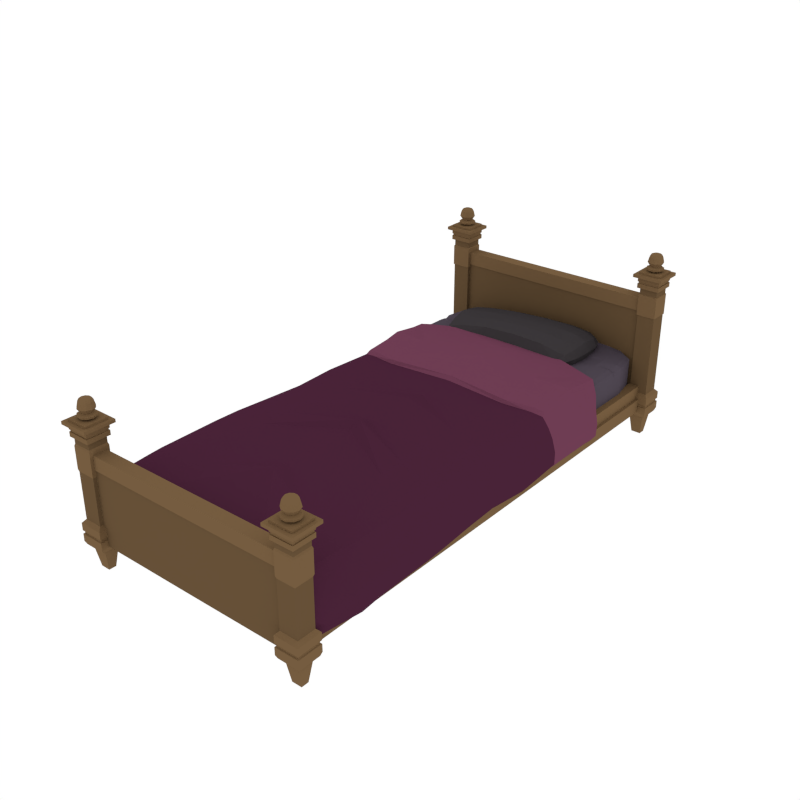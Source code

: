 # Source: BedTwin.blend  (saved by Blender 2.79.0; exported with 4.5.12 LTS)
import bpy
from mathutils import Matrix  # noqa: F401  (used for matrix-valued properties, if any)

bpy.ops.wm.read_factory_settings(use_empty=True)
scene = bpy.context.scene
scene.name = 'Scene'

# ---- collections
col_collection_1 = bpy.data.collections.new('Collection 1'); scene.collection.children.link(col_collection_1)

# ---- materials (node trees are filled in below, after node groups)
mat_pillowcover = bpy.data.materials.new('PillowCover')
mat_pillowcover.alpha_threshold = 0.0
mat_pillowcover.diffuse_color = (0.04445, 0.03891, 0.04227, 1.0)
mat_pillowcover.roughness = 0.5
mat_comforter = bpy.data.materials.new('Comforter')
mat_comforter.alpha_threshold = 0.0
mat_comforter.diffuse_color = (0.0668, 0.01679, 0.03901, 1.0)
mat_comforter.roughness = 0.5
mat_comforterlight = bpy.data.materials.new('ComforterLight')
mat_comforterlight.alpha_threshold = 0.0
mat_comforterlight.diffuse_color = (0.1574, 0.04679, 0.08641, 1.0)
mat_comforterlight.roughness = 0.5
mat_mattress = bpy.data.materials.new('Mattress')
mat_mattress.alpha_threshold = 0.0
mat_mattress.diffuse_color = (0.07942, 0.0635, 0.08353, 1.0)
mat_mattress.roughness = 0.5
mat_wood = bpy.data.materials.new('Wood')
mat_wood.alpha_threshold = 0.0
mat_wood.diffuse_color = (0.1789, 0.1076, 0.05113, 1.0)
mat_wood.roughness = 0.5
mat_darkwood = bpy.data.materials.new('DarkWood')
mat_darkwood.alpha_threshold = 0.0
mat_darkwood.diffuse_color = (0.1329, 0.08063, 0.03897, 1.0)
mat_darkwood.roughness = 0.5
mat_metal = bpy.data.materials.new('Metal')
mat_metal.alpha_threshold = 0.0
mat_metal.diffuse_color = (0.3032, 0.2371, 0.08119, 1.0)
mat_metal.roughness = 0.5

# ---- material node trees

# ---- world
world_world = bpy.data.worlds.new('World'); scene.world = world_world
world_world.color = (1.0, 1.0, 1.0)
world_world.use_sun_shadow = False
world_world.sun_shadow_jitter_overblur = 0.0
world_world.cycles.sampling_method = 'NONE'
world_world.cycles.sample_map_resolution = 256

# ---- meshes
me_cube_008 = bpy.data.meshes.new('Cube.008')
me_cube_008.from_pydata([(0.4575, 0.3205, -0.001175), (0.5889, -0.1213, 0.009729), (-0.419, -0.2893, 0.004435), (-0.6075, 0.1075, 0.0573), (-0.4216, -0.1594, -0.1045), (-0.4369, 0.1398, 0.09235), (0.04289, 0.1681, 0.1282), (0.05988, -0.1328, -0.1177), (0.05969, -0.2695, 0.01931), (-0.4298, 0.2777, -0.01269), (0.4769, -0.2795, 0.01248), (0.4863, -0.132, -0.08811), (0.4665, 0.184, 0.1124), (0.04308, 0.3047, -0.01212), (0.4762, -0.116, 0.1192), (0.4765, 0.168, -0.09493), (0.05157, 0.1542, -0.1335), (0.0512, -0.119, 0.1439), (-0.4315, -0.1437, 0.1009), (-0.4271, 0.1241, -0.113), (-0.5976, 0.09185, -0.07483), (0.5884, 0.178, 0.01041), (-0.553, -0.1481, -0.06437), (-0.5631, 0.07861, -0.06439), (-0.5958, -0.1526, 0.05732), (-0.5763, -0.2834, -0.006119), (-0.5996, 0.2368, -0.006157), (-0.586, -0.1682, -0.07481), (-0.5336, 0.08707, -0.004479), (-0.5234, -0.1396, -0.004463), (-0.5649, 0.2049, -0.004536), (-0.5616, -0.1344, 0.05078), (-0.5717, 0.09227, 0.05077), (-0.5446, -0.2484, -0.004503), (-0.4264, 0.2349, -0.07385), (-0.5576, 0.2638, -0.007434), (0.457, 0.2908, 0.06345), (0.5463, 0.2829, 0.003288), (0.5633, 0.171, -0.05416), (0.5579, -0.1154, 0.07533), (0.5519, -0.2412, 0.005849), (0.482, -0.247, -0.04891), (-0.4248, -0.2486, 0.06464), (-0.5359, -0.3015, -0.003123), (-0.5445, -0.1753, -0.08628), (-0.5658, 0.124, 0.07049), (0.04771, 0.2631, -0.1021), (-0.4343, 0.2476, 0.04965), (-0.4169, -0.2612, -0.05887), (0.05506, -0.2279, 0.1101), (-0.2285, -0.1248, 0.129), (-0.2218, 0.1403, -0.1332), (-0.2217, -0.2707, 0.01308), (-0.2262, 0.2882, -0.01617), (0.04053, 0.2745, 0.08259), (0.06224, -0.2393, -0.07458), (0.465, 0.2779, -0.06086), (0.474, -0.2342, 0.07539), (0.3257, -0.2757, 0.02012), (0.3115, 0.1641, -0.119), (0.3165, -0.1186, 0.1418), (0.2978, 0.3184, -0.005477), (0.5661, -0.1285, -0.05297), (0.555, 0.184, 0.07413), (-0.5553, 0.1073, -0.08843), (-0.5549, -0.1586, 0.07265), (-0.2308, 0.1546, 0.1144), (-0.2195, -0.1391, -0.1185), (0.3255, -0.133, -0.1062), (0.3025, 0.1784, 0.129), (0.4762, 0.03632, 0.1346), (0.4857, 0.02119, -0.1039), (0.05539, 0.01124, -0.1306), (0.04738, 0.02398, 0.1426), (-0.4364, -0.004364, 0.1109), (-0.4271, -0.01927, -0.125), (-0.5963, -0.04146, -0.09806), (0.5978, 0.03384, 0.01447), (-0.5905, 0.2121, -0.006106), (-0.5695, -0.2579, -0.006072), (-0.5782, -0.1539, -0.06814), (-0.5976, 0.09527, 0.05123), (-0.5887, 0.08111, -0.06816), (-0.5871, -0.1398, 0.05125), (-0.562, -0.03757, -0.08463), (-0.5965, 0.1964, -0.03443), (-0.6042, 0.2087, 0.02081), (-0.6058, -0.02633, 0.07793), (-0.5839, -0.2465, 0.02084), (-0.5761, -0.2588, -0.03439), (-0.5401, 0.1763, -0.003357), (-0.5224, -0.2204, -0.003328), (-0.5287, -0.1451, -0.04823), (-0.5452, 0.09179, 0.03812), (-0.5388, 0.08154, -0.04824), (-0.5351, -0.1349, 0.03814), (-0.5323, -0.02935, -0.005612), (-0.5622, 0.1697, -0.02917), (-0.5444, -0.227, -0.02914), (-0.5689, 0.1804, 0.01896), (-0.5703, -0.02439, 0.06875), (-0.5511, -0.2162, 0.01899), (-0.5542, 0.2202, -0.04574), (-0.5625, 0.2333, 0.03011), (0.5307, 0.2512, -0.04014), (0.5246, 0.2609, 0.0491), (-0.5352, -0.2745, -0.04197), (-0.5435, -0.2613, 0.03388), (0.5386, -0.2149, -0.03536), (0.5325, -0.2051, 0.05388), (-0.2225, 0.2471, -0.09916), (-0.2299, 0.2589, 0.07022), (-0.2186, -0.2419, -0.07358), (-0.2259, -0.2301, 0.09581), (0.2964, 0.2875, 0.08194), (0.3282, -0.2441, -0.06524), (0.3038, 0.2757, -0.08765), (0.3208, -0.2324, 0.1043), (0.5725, 0.0263, -0.06604), (0.5647, 0.03884, 0.09542), (-0.5542, -0.03704, -0.1103), (-0.5643, -0.021, 0.09193), (-0.2299, 0.01386, 0.1296), (-0.2216, 0.0005802, -0.1343), (0.3193, 0.01676, -0.1188), (0.311, 0.03009, 0.1457), (-0.5877, 0.1756, -0.03165), (-0.5947, 0.1867, 0.01826), (-0.5762, -0.2246, 0.01829), (-0.5693, -0.2357, -0.03162), (-0.5875, -0.03935, -0.08915), (-0.5961, -0.02569, 0.06988), (-0.5447, 0.1488, -0.02774), (-0.5497, 0.1566, 0.01924), (-0.5339, -0.196, 0.01927), (-0.529, -0.2038, -0.02772), (-0.5376, -0.0347, -0.06371), (-0.5439, -0.02481, 0.05132)], [], [(0, 56, 116, 61), (0, 61, 114, 36), (0, 36, 105, 37), (0, 37, 104, 56), (1, 62, 118, 77), (1, 77, 119, 39), (1, 39, 109, 40), (1, 40, 108, 62), (2, 48, 112, 52), (2, 52, 113, 42), (2, 42, 107, 43), (2, 43, 106, 48), (3, 87, 121, 45), (3, 45, 103, 86), (3, 86, 127, 81), (3, 81, 131, 87), (4, 75, 123, 67), (4, 67, 112, 48), (4, 48, 106, 44), (4, 44, 120, 75), (5, 74, 122, 66), (5, 66, 111, 47), (5, 47, 103, 45), (5, 45, 121, 74), (6, 73, 125, 69), (6, 69, 114, 54), (6, 54, 111, 66), (6, 66, 122, 73), (7, 72, 124, 68), (7, 68, 115, 55), (7, 55, 112, 67), (7, 67, 123, 72), (8, 55, 115, 58), (8, 58, 117, 49), (8, 49, 113, 52), (8, 52, 112, 55), (9, 34, 102, 35), (9, 35, 103, 47), (9, 47, 111, 53), (9, 53, 110, 34), (10, 41, 108, 40), (10, 40, 109, 57), (10, 57, 117, 58), (10, 58, 115, 41), (11, 71, 118, 62), (11, 62, 108, 41), (11, 41, 115, 68), (11, 68, 124, 71), (12, 70, 119, 63), (12, 63, 105, 36), (12, 36, 114, 69), (12, 69, 125, 70), (13, 46, 110, 53), (13, 53, 111, 54), (13, 54, 114, 61), (13, 61, 116, 46), (14, 57, 109, 39), (14, 39, 119, 70), (14, 70, 125, 60), (14, 60, 117, 57), (15, 56, 104, 38), (15, 38, 118, 71), (15, 71, 124, 59), (15, 59, 116, 56), (16, 46, 116, 59), (16, 59, 124, 72), (16, 72, 123, 51), (16, 51, 110, 46), (17, 49, 117, 60), (17, 60, 125, 73), (17, 73, 122, 50), (17, 50, 113, 49), (18, 42, 113, 50), (18, 50, 122, 74), (18, 74, 121, 65), (18, 65, 107, 42), (19, 34, 110, 51), (19, 51, 123, 75), (19, 75, 120, 64), (19, 64, 102, 34), (20, 85, 102, 64), (20, 64, 120, 76), (20, 76, 130, 82), (20, 82, 126, 85), (21, 38, 104, 37), (21, 37, 105, 63), (21, 63, 119, 77), (21, 77, 118, 38), (22, 84, 130, 80), (22, 80, 129, 98), (22, 98, 135, 92), (22, 92, 136, 84), (23, 97, 126, 82), (23, 82, 130, 84), (23, 84, 136, 94), (23, 94, 132, 97), (24, 88, 107, 65), (24, 65, 121, 87), (24, 87, 131, 83), (24, 83, 128, 88), (25, 89, 106, 43), (25, 43, 107, 88), (25, 88, 128, 79), (25, 79, 129, 89), (26, 86, 103, 35), (26, 35, 102, 85), (26, 85, 126, 78), (26, 78, 127, 86), (27, 76, 120, 44), (27, 44, 106, 89), (27, 89, 129, 80), (27, 80, 130, 76), (28, 94, 136, 96), (28, 96, 137, 93), (28, 93, 133, 90), (28, 90, 132, 94), (29, 92, 135, 91), (29, 91, 134, 95), (29, 95, 137, 96), (29, 96, 136, 92), (30, 99, 127, 78), (30, 78, 126, 97), (30, 97, 132, 90), (30, 90, 133, 99), (31, 101, 128, 83), (31, 83, 131, 100), (31, 100, 137, 95), (31, 95, 134, 101), (32, 100, 131, 81), (32, 81, 127, 99), (32, 99, 133, 93), (32, 93, 137, 100), (33, 98, 129, 79), (33, 79, 128, 101), (33, 101, 134, 91), (33, 91, 135, 98)])
me_cube_008.materials.append(mat_pillowcover)
me_cube_008.use_remesh_preserve_volume = False
me_cube_008.use_remesh_preserve_attributes = False
me_cube_008.use_mirror_vertex_groups = False
me_cube_008.update()
me_cube_005 = bpy.data.meshes.new('Cube.005')
me_cube_005.from_pydata([(-0.8905, 1.302, 0.04594), (-0.8387, 1.308, 0.1579), (-0.5253, 1.264, 0.1784), (-0.5277, 0.5102, 0.1131), (-0.8817, 0.5274, 0.0813), (-0.9208, 0.5513, -0.002541), (-0.5429, 0.8785, 0.1465), (-0.8442, 0.9684, 0.1078), (-0.8937, 0.999, 0.009094), (-0.8922, 1.618, 0.005267), (-0.8434, 1.635, 0.1207), (-0.9485, 1.294, -0.1977), (-0.9485, 1.026, -0.1977), (-0.9507, 1.571, -0.208), (-0.9752, 0.579, -0.1873), (-0.5154, 1.698, 0.1626), (-0.9848, -0.6126, -0.1618), (-0.9266, -0.639, 0.02487), (-0.9019, -0.6497, 0.1008), (-0.5534, -0.5169, 0.1468), (-0.9622, -0.1175, -0.1641), (-0.9078, -0.1462, 0.01842), (-0.8789, -0.1643, 0.09445), (-0.5341, -0.07636, 0.1419), (-0.5416, -1.198, 0.1273), (-0.8751, -1.269, 0.1068), (-0.9133, -1.268, 0.03015), (-0.995, -1.255, -0.1627), (-0.8056, 1.15, -0.05598), (-0.7628, 1.153, 0.05054), (-0.4823, 1.172, 0.08222), (-0.4717, 0.4936, 0.008559), (-0.7849, 0.4636, -0.02269), (-0.8265, 0.49, -0.08965), (-0.4867, 0.8743, 0.04339), (-0.7641, 0.8634, 0.01171), (-0.8062, 0.8893, -0.07539), (-0.795, 1.421, -0.07882), (-0.7436, 1.456, 0.02277), (-0.853, 1.144, -0.2569), (-0.853, 0.9117, -0.2569), (-0.8549, 1.386, -0.2659), (-0.8814, 0.5197, -0.2448), (-0.4671, 1.491, 0.0616), (-0.8868, -0.5207, -0.2194), (-0.8361, -0.5437, -0.0564), (-0.8145, -0.5531, 0.009917), (-0.5119, -0.4378, 0.04082), (-0.8671, -0.08838, -0.2214), (-0.8196, -0.1134, -0.06203), (-0.7944, -0.1292, 0.004357), (-0.4933, -0.05242, 0.03988), (-0.5016, -1.145, 0.02965), (-0.7911, -1.208, 0.0151), (-0.8244, -1.208, -0.05179), (-0.8958, -1.197, -0.2202), (-0.9088, 1.508, -0.2369), (-0.8603, -1.708, -0.007454), (-0.9822, -0.5519, -0.3089), (-0.9209, 1.215, -0.3432), (-1.001, -1.217, -0.3149), (-0.9308, -1.714, -0.1956), (-0.8161, -1.7, 0.06471), (-0.9577, 0.5529, -0.3251), (-0.9209, 0.9648, -0.3432), (-0.9536, -0.09309, -0.307), (-0.9269, 1.479, -0.3432), (-0.8502, 1.559, -0.04163), (-0.8006, 1.581, 0.062), (-0.5136, -1.695, 0.08046), (-0.4969, 1.645, 0.1024), (-0.5308, -1.572, 0.1157), (-0.8955, -1.598, 0.02255), (-0.8513, -1.592, 0.09826), (-0.7479, 1.277, 0.1774), (-0.921, 1.287, -0.08054), (-0.861, 1.317, 0.1245), (-0.888, 1.516, 0.01246), (-0.8377, 1.516, 0.1299), (-0.5149, 1.562, 0.1717), (-0.7931, 0.5231, 0.09703), (-0.9459, 0.5702, -0.08288), (-0.8996, 0.5334, 0.05257), (-0.54, 0.8621, 0.1194), (-0.8499, 0.9306, 0.08359), (-0.8925, 0.9564, -0.007736), (-0.7609, 0.9459, 0.1253), (-0.924, 1.021, -0.08419), (-0.8646, 0.9761, 0.07535), (-0.5376, 1.027, 0.1732), (-0.8379, 1.172, 0.1327), (-0.8958, 1.207, 0.02271), (-0.8852, 1.624, -0.009047), (-0.8365, 1.649, 0.1008), (-0.5138, 1.711, 0.1423), (-0.7534, 1.643, 0.1389), (-0.9232, 1.583, -0.09796), (-0.8636, 1.623, 0.08403), (-0.9523, 1.272, -0.2959), (-0.9866, 0.5743, -0.28), (-0.9523, 1.008, -0.2959), (-0.9576, 1.548, -0.2985), (-0.9506, 1.152, -0.1926), (-0.9469, 1.486, -0.2054), (-0.9451, 0.9821, -0.2003), (-0.9434, 1.571, -0.2152), (-0.9667, -1.6, -0.1739), (-0.8067, -0.6165, 0.1201), (-0.9455, -0.6271, -0.05199), (-0.9161, -0.647, 0.07405), (-1.009, -0.5896, -0.2617), (-0.9775, -0.3942, -0.1622), (-0.9241, -0.4211, 0.02241), (-0.9005, -0.4346, 0.09827), (-0.5507, -0.316, 0.1556), (-0.7847, -0.1423, 0.1141), (-0.9277, -0.13, -0.05744), (-0.8942, -0.1598, 0.06766), (-0.9808, -0.1062, -0.2608), (-0.9478, 0.2095, -0.1712), (-0.8915, 0.1799, 0.0108), (-0.8559, 0.1576, 0.08893), (-0.5207, 0.3047, 0.1223), (-0.7837, -1.249, 0.1197), (-0.9447, -1.263, -0.04859), (-0.8927, -1.27, 0.07983), (-1.026, -1.241, -0.2667), (-0.5483, -1.026, 0.132), (-0.8909, -1.146, 0.1033), (-0.9212, -1.139, 0.02704), (-0.989, -1.116, -0.1622), (-0.5004, -1.556, 0.04418), (-0.8294, -1.583, -0.03914), (-0.7894, -1.577, 0.02927), (-0.6857, 1.158, 0.06525), (-0.8318, 1.147, -0.1527), (-0.7805, 1.152, 0.01712), (-0.7946, 1.335, -0.07084), (-0.7451, 1.357, 0.03424), (-0.4683, 1.388, 0.07128), (-0.7075, 0.4711, -0.008087), (-0.854, 0.5106, -0.1551), (-0.8023, 0.4702, -0.04622), (-0.475, 0.8447, 0.009484), (-0.7491, 0.8259, -0.02567), (-0.7953, 0.8551, -0.09782), (-0.6878, 0.8661, 0.02642), (-0.8319, 0.9079, -0.1575), (-0.7817, 0.8699, -0.01685), (-0.4937, 1.01, 0.07829), (-0.7761, 1.001, 0.0502), (-0.8141, 1.016, -0.05167), (-0.8119, 1.474, -0.07178), (-0.7612, 1.518, 0.02805), (-0.4772, 1.553, 0.06727), (-0.6675, 1.465, 0.03927), (-0.8287, 1.395, -0.1696), (-0.7635, 1.447, -0.009421), (-0.8793, 1.16, -0.3325), (-0.9142, 0.5296, -0.3157), (-0.8793, 0.9232, -0.3325), (-0.8841, 1.409, -0.3347), (-0.8549, 1.026, -0.2524), (-0.8516, 1.312, -0.2636), (-0.8503, 0.8843, -0.2583), (-0.8712, 1.43, -0.2586), (-0.8918, -1.586, -0.2169), (-0.7318, -0.5242, 0.02443), (-0.8525, -0.5333, -0.1235), (-0.8269, -0.5507, -0.01345), (-0.9323, -0.5216, -0.2969), (-0.8805, -0.33, -0.2198), (-0.8338, -0.3534, -0.05855), (-0.8132, -0.3653, 0.007695), (-0.5082, -0.2619, 0.04799), (-0.7121, -0.11, 0.02003), (-0.837, -0.09924, -0.1283), (-0.8077, -0.1253, -0.01903), (-0.9069, -0.08495, -0.2961), (-0.8543, 0.1972, -0.2284), (-0.8032, 0.1699, -0.07101), (-0.7703, 0.149, -0.004353), (-0.4776, 0.1972, 0.02417), (-0.7117, -1.19, 0.02553), (-0.8518, -1.204, -0.1205), (-0.8064, -1.21, -0.00841), (-0.9482, -1.198, -0.3015), (-0.5084, -0.9424, 0.03062), (-0.8049, -1.047, 0.01205), (-0.8313, -1.041, -0.05451), (-0.8905, -1.021, -0.2197), (-0.9254, 1.501, -0.3166), (-0.8821, 1.521, -0.135), (-0.8347, -1.706, 0.03938), (-0.8978, -1.708, -0.0824), (-0.99, -1.054, -0.3114), (-0.972, -0.3496, -0.3075), (-0.9209, 1.083, -0.3432), (-0.9224, 1.398, -0.3432), (-0.9744, -1.591, -0.2898), (-0.7329, -1.695, 0.07593), (-0.9355, 0.2102, -0.3116), (-0.9222, 0.9331, -0.3387), (-0.8206, 1.569, 0.02881), (-0.7172, 1.59, 0.07938), (-0.7632, -1.584, 0.1103), (-0.9327, -1.596, -0.05588), (-0.8702, -1.597, 0.07168), (-0.749, 1.52, 0.1481), (-0.9198, 1.494, -0.09296), (-0.8583, 1.509, 0.09278), (-0.7644, 0.9135, 0.1003), (-0.9189, 0.9757, -0.09375), (-0.8686, 0.937, 0.05298), (-0.7548, 1.085, 0.1506), (-0.9265, 1.15, -0.0734), (-0.8654, 1.212, 0.1024), (-0.7479, 1.657, 0.1188), (-0.9162, 1.584, -0.1079), (-0.8566, 1.635, 0.06569), (-0.989, -1.506, -0.2506), (-0.9531, 1.464, -0.2979), (-0.9524, 0.9698, -0.2932), (-0.9529, 1.132, -0.2947), (-0.9466, 1.547, -0.2815), (-0.805, -0.405, 0.1204), (-0.9412, -0.4076, -0.0539), (-0.9144, -0.4313, 0.07153), (-0.9991, -0.3764, -0.2607), (-0.7641, 0.1681, 0.105), (-0.9153, 0.1984, -0.06598), (-0.8729, 0.1631, 0.06162), (-0.9631, 0.2133, -0.266), (-0.7972, -1.116, 0.1182), (-0.9452, -1.129, -0.0506), (-0.9065, -1.145, 0.07642), (-1.016, -1.093, -0.2638), (-0.71, -1.568, 0.03991), (-0.8065, -1.582, 0.005251), (-0.8631, -1.582, -0.11), (-0.6985, 1.003, 0.06402), (-0.6689, 1.364, 0.05029), (-0.8362, 1.027, -0.146), (-0.8265, 1.318, -0.1648), (-0.7926, 1.004, 0.01794), (-0.7645, 1.351, 0.001174), (-0.6901, 0.1611, 0.009569), (-0.6735, 0.8306, -0.01009), (-0.8255, 0.1871, -0.1369), (-0.8251, 0.877, -0.1672), (-0.7856, 0.1543, -0.02781), (-0.7677, 0.8332, -0.0505), (-0.781, 1.507, -0.003822), (-0.8449, 1.441, -0.1615), (-0.683, 1.527, 0.04477), (-0.8798, 1.038, -0.3314), (-0.8801, 1.333, -0.3341), (-0.8907, 0.2036, -0.3013), (-0.8797, 0.8965, -0.3294), (-0.8925, 1.443, -0.3104), (-0.9319, -1.487, -0.2788), (-0.7237, -1.02, 0.02348), (-0.7299, -0.3394, 0.02456), (-0.8522, -1.032, -0.1223), (-0.8488, -0.3417, -0.1252), (-0.8185, -1.046, -0.01138), (-0.8254, -0.3623, -0.01566), (-0.9388, -1.022, -0.2988), (-0.9234, -0.329, -0.296), (0.8905, 1.302, 0.04594), (0.8387, 1.308, 0.1579), (0.5253, 1.264, 0.1784), (0.5277, 0.5102, 0.1131), (0.8817, 0.5274, 0.0813), (0.9208, 0.5513, -0.002541), (0.5429, 0.8785, 0.1465), (0.8442, 0.9684, 0.1078), (0.8937, 0.999, 0.009094), (0.8922, 1.618, 0.005267), (0.8434, 1.635, 0.1207), (0.9485, 1.294, -0.1977), (0.9485, 1.026, -0.1977), (0.9507, 1.571, -0.208), (0.9752, 0.579, -0.1873), (0.5154, 1.698, 0.1626), (0.9848, -0.6126, -0.1618), (0.9266, -0.639, 0.02487), (0.9019, -0.6497, 0.1008), (0.5534, -0.5169, 0.1468), (0.9622, -0.1175, -0.1641), (0.9078, -0.1462, 0.01842), (0.8789, -0.1643, 0.09445), (0.5341, -0.07636, 0.1419), (0.5416, -1.198, 0.1273), (0.8751, -1.269, 0.1068), (0.9133, -1.268, 0.03015), (0.995, -1.255, -0.1627), (0.8056, 1.15, -0.05598), (0.7628, 1.153, 0.05054), (0.4823, 1.172, 0.08222), (0.4717, 0.4936, 0.008559), (0.7849, 0.4636, -0.02269), (0.8265, 0.49, -0.08965), (0.4867, 0.8743, 0.04339), (0.7641, 0.8634, 0.01171), (0.8062, 0.8893, -0.07539), (0.795, 1.421, -0.07882), (0.7436, 1.456, 0.02277), (0.853, 1.144, -0.2569), (0.853, 0.9117, -0.2569), (0.8549, 1.386, -0.2659), (0.8814, 0.5197, -0.2448), (0.4671, 1.491, 0.0616), (0.8868, -0.5207, -0.2194), (0.8361, -0.5437, -0.0564), (0.8145, -0.5531, 0.009917), (0.5119, -0.4378, 0.04082), (0.8671, -0.08838, -0.2214), (0.8196, -0.1134, -0.06203), (0.7944, -0.1292, 0.004357), (0.4933, -0.05242, 0.03988), (0.5016, -1.145, 0.02965), (0.7911, -1.208, 0.0151), (0.8244, -1.208, -0.05179), (0.8958, -1.197, -0.2202), (0.9088, 1.508, -0.2369), (0.8603, -1.708, -0.007454), (0.9822, -0.5519, -0.3089), (0.9209, 1.215, -0.3432), (1.001, -1.217, -0.3149), (0.9308, -1.714, -0.1956), (0.8161, -1.7, 0.06471), (0.9577, 0.5529, -0.3251), (0.9209, 0.9648, -0.3432), (0.9536, -0.09309, -0.307), (0.9269, 1.479, -0.3432), (0.8502, 1.559, -0.04163), (0.8006, 1.581, 0.062), (0.5136, -1.695, 0.08046), (0.4969, 1.645, 0.1024), (0.5308, -1.572, 0.1157), (0.8955, -1.598, 0.02255), (0.8513, -1.592, 0.09826), (0.7479, 1.277, 0.1774), (0.921, 1.287, -0.08054), (0.861, 1.317, 0.1245), (0.888, 1.516, 0.01246), (0.8377, 1.516, 0.1299), (0.5149, 1.562, 0.1717), (0.7931, 0.5231, 0.09703), (0.9459, 0.5702, -0.08288), (0.8996, 0.5334, 0.05257), (0.54, 0.8621, 0.1194), (0.8499, 0.9306, 0.08359), (0.8925, 0.9564, -0.007736), (0.7609, 0.9459, 0.1253), (0.924, 1.021, -0.08419), (0.8646, 0.9761, 0.07535), (0.5376, 1.027, 0.1732), (0.8379, 1.172, 0.1327), (0.8958, 1.207, 0.02271), (0.8852, 1.624, -0.009047), (0.8365, 1.649, 0.1008), (0.5138, 1.711, 0.1423), (0.7534, 1.643, 0.1389), (0.9232, 1.583, -0.09796), (0.8636, 1.623, 0.08403), (0.9523, 1.272, -0.2959), (0.9866, 0.5743, -0.28), (0.9523, 1.008, -0.2959), (0.9576, 1.548, -0.2985), (0.9506, 1.152, -0.1926), (0.9469, 1.486, -0.2054), (0.9451, 0.9821, -0.2003), (0.9434, 1.571, -0.2152), (0.9667, -1.6, -0.1739), (0.8067, -0.6165, 0.1201), (0.9455, -0.6271, -0.05199), (0.9161, -0.647, 0.07405), (1.009, -0.5896, -0.2617), (0.9775, -0.3942, -0.1622), (0.9241, -0.4211, 0.02241), (0.9005, -0.4346, 0.09827), (0.5507, -0.316, 0.1556), (0.7847, -0.1423, 0.1141), (0.9277, -0.13, -0.05744), (0.8942, -0.1598, 0.06766), (0.9808, -0.1062, -0.2608), (0.9478, 0.2095, -0.1712), (0.8915, 0.1799, 0.0108), (0.8559, 0.1576, 0.08893), (0.5207, 0.3047, 0.1223), (0.7837, -1.249, 0.1197), (0.9447, -1.263, -0.04859), (0.8927, -1.27, 0.07983), (1.026, -1.241, -0.2667), (0.5483, -1.026, 0.132), (0.8909, -1.146, 0.1033), (0.9212, -1.139, 0.02704), (0.989, -1.116, -0.1622), (0.5004, -1.556, 0.04418), (0.8294, -1.583, -0.03914), (0.7894, -1.577, 0.02927), (0.6857, 1.158, 0.06525), (0.8318, 1.147, -0.1527), (0.7805, 1.152, 0.01712), (0.7946, 1.335, -0.07084), (0.7451, 1.357, 0.03424), (0.4683, 1.388, 0.07128), (0.7075, 0.4711, -0.008087), (0.854, 0.5106, -0.1551), (0.8023, 0.4702, -0.04622), (0.475, 0.8447, 0.009484), (0.7491, 0.8259, -0.02567), (0.7953, 0.8551, -0.09782), (0.6878, 0.8661, 0.02642), (0.8319, 0.9079, -0.1575), (0.7817, 0.8699, -0.01685), (0.4937, 1.01, 0.07829), (0.7761, 1.001, 0.0502), (0.8141, 1.016, -0.05167), (0.8119, 1.474, -0.07178), (0.7612, 1.518, 0.02805), (0.4772, 1.553, 0.06727), (0.6675, 1.465, 0.03927), (0.8287, 1.395, -0.1696), (0.7635, 1.447, -0.009421), (0.8793, 1.16, -0.3325), (0.9142, 0.5296, -0.3157), (0.8793, 0.9232, -0.3325), (0.8841, 1.409, -0.3347), (0.8549, 1.026, -0.2524), (0.8516, 1.312, -0.2636), (0.8503, 0.8843, -0.2583), (0.8712, 1.43, -0.2586), (0.8918, -1.586, -0.2169), (0.7318, -0.5242, 0.02443), (0.8525, -0.5333, -0.1235), (0.8269, -0.5507, -0.01345), (0.9323, -0.5216, -0.2969), (0.8805, -0.33, -0.2198), (0.8338, -0.3534, -0.05855), (0.8132, -0.3653, 0.007695), (0.5082, -0.2619, 0.04799), (0.7121, -0.11, 0.02003), (0.837, -0.09924, -0.1283), (0.8077, -0.1253, -0.01903), (0.9069, -0.08495, -0.2961), (0.8543, 0.1972, -0.2284), (0.8032, 0.1699, -0.07101), (0.7703, 0.149, -0.004353), (0.4776, 0.1972, 0.02417), (0.7117, -1.19, 0.02553), (0.8518, -1.204, -0.1205), (0.8064, -1.21, -0.00841), (0.9482, -1.198, -0.3015), (0.5084, -0.9424, 0.03062), (0.8049, -1.047, 0.01205), (0.8313, -1.041, -0.05451), (0.8905, -1.021, -0.2197), (0.9254, 1.501, -0.3166), (0.8821, 1.521, -0.135), (0.8347, -1.706, 0.03938), (0.8978, -1.708, -0.0824), (0.99, -1.054, -0.3114), (0.972, -0.3496, -0.3075), (0.9209, 1.083, -0.3432), (0.9224, 1.398, -0.3432), (0.9744, -1.591, -0.2898), (0.7329, -1.695, 0.07593), (0.9355, 0.2102, -0.3116), (0.9222, 0.9331, -0.3387), (0.8206, 1.569, 0.02881), (0.7172, 1.59, 0.07938), (0.7632, -1.584, 0.1103), (0.9327, -1.596, -0.05588), (0.8702, -1.597, 0.07168), (0.749, 1.52, 0.1481), (0.9198, 1.494, -0.09296), (0.8583, 1.509, 0.09278), (0.7644, 0.9135, 0.1003), (0.9189, 0.9757, -0.09375), (0.8686, 0.937, 0.05298), (0.7548, 1.085, 0.1506), (0.9265, 1.15, -0.0734), (0.8654, 1.212, 0.1024), (0.7479, 1.657, 0.1188), (0.9162, 1.584, -0.1079), (0.8566, 1.635, 0.06569), (0.989, -1.506, -0.2506), (0.9531, 1.464, -0.2979), (0.9524, 0.9698, -0.2932), (0.9529, 1.132, -0.2947), (0.9466, 1.547, -0.2815), (0.805, -0.405, 0.1204), (0.9412, -0.4076, -0.0539), (0.9144, -0.4313, 0.07153), (0.9991, -0.3764, -0.2607), (0.7641, 0.1681, 0.105), (0.9153, 0.1984, -0.06598), (0.8729, 0.1631, 0.06162), (0.9631, 0.2133, -0.266), (0.7972, -1.116, 0.1182), (0.9452, -1.129, -0.0506), (0.9065, -1.145, 0.07642), (1.016, -1.093, -0.2638), (0.71, -1.568, 0.03991), (0.8065, -1.582, 0.005251), (0.8631, -1.582, -0.11), (0.6985, 1.003, 0.06402), (0.6689, 1.364, 0.05029), (0.8362, 1.027, -0.146), (0.8265, 1.318, -0.1648), (0.7926, 1.004, 0.01794), (0.7645, 1.351, 0.001174), (0.6901, 0.1611, 0.009569), (0.6735, 0.8306, -0.01009), (0.8255, 0.1871, -0.1369), (0.8251, 0.877, -0.1672), (0.7856, 0.1543, -0.02781), (0.7677, 0.8332, -0.0505), (0.781, 1.507, -0.003822), (0.8449, 1.441, -0.1615), (0.683, 1.527, 0.04477), (0.8798, 1.038, -0.3314), (0.8801, 1.333, -0.3341), (0.8907, 0.2036, -0.3013), (0.8797, 0.8965, -0.3294), (0.8925, 1.443, -0.3104), (0.9319, -1.487, -0.2788), (0.7237, -1.02, 0.02348), (0.7299, -0.3394, 0.02456), (0.8522, -1.032, -0.1223), (0.8488, -0.3417, -0.1252), (0.8185, -1.046, -0.01138), (0.8254, -0.3623, -0.01566), (0.9388, -1.022, -0.2988), (0.9234, -0.329, -0.296), (7.344e-08, 1.68, 0.17), (4.132e-08, 0.9453, 0.1473), (-4.106e-08, -0.9393, 0.1975), (5.753e-08, 1.316, 0.1864), (-2.935e-10, -0.006714, 0.1513), (2.652e-08, 0.6067, 0.1117), (-9.177e-09, -0.21, 0.1599), (6.254e-08, 1.431, 0.07031), (3.979e-08, 0.9103, 0.04578), (-4.436e-08, -1.015, 0.03924), (5.086e-08, 1.164, 0.08461), (3.08e-09, 0.07047, 0.05501), (2.378e-08, 0.5441, 0.01943), (-9.005e-09, -0.206, 0.06674), (-7.44e-08, -1.702, 0.084), (7.053e-08, 1.614, 0.09032), (-6.729e-08, -1.539, 0.1218), (6.769e-08, 1.548, 0.19), (3.981e-08, 0.9108, 0.1198), (5.044e-08, 1.154, 0.1675), (7.339e-08, 1.679, 0.1341), (-4.573e-09, -0.1046, 0.1987), (1.908e-08, 0.4365, 0.1556), (-3.566e-08, -0.8159, 0.1565), (5.903e-08, 1.35, 0.08779), (6.45e-08, 1.476, 0.06141), (4.496e-08, 1.028, 0.06816), (3.895e-08, 0.8911, 0.02653), (-3.135e-08, -0.7173, 0.04743), (-6.689e-08, -1.53, 0.04912), (1.164e-08, 0.2662, 0.02782), (-3.323e-09, -0.07603, 0.07625)], [], [(0, 75, 215, 91), (0, 91, 216, 76), (0, 76, 210, 77), (0, 77, 209, 75), (1, 76, 216, 90), (1, 90, 214, 74), (1, 74, 208, 78), (1, 78, 210, 76), (560, 122, 23, 542), (541, 2, 89, 557), (2, 79, 208, 74), (2, 74, 214, 89), (559, 114, 19, 544), (543, 3, 122, 560), (3, 83, 211, 80), (3, 80, 229, 122), (4, 82, 231, 121), (4, 121, 229, 80), (4, 80, 211, 84), (4, 84, 213, 82), (5, 81, 230, 120), (5, 120, 231, 82), (5, 82, 213, 85), (5, 85, 212, 81), (561, 127, 24, 540), (539, 6, 83, 556), (6, 89, 214, 86), (6, 86, 211, 83), (7, 88, 213, 84), (7, 84, 211, 86), (7, 86, 214, 90), (7, 90, 216, 88), (8, 87, 212, 85), (8, 85, 213, 88), (8, 88, 216, 91), (8, 91, 215, 87), (9, 96, 209, 77), (9, 77, 210, 97), (9, 97, 219, 92), (9, 92, 218, 96), (10, 97, 210, 78), (10, 78, 208, 95), (10, 95, 217, 93), (10, 93, 219, 97), (11, 102, 215, 75), (11, 75, 209, 103), (11, 103, 221, 98), (11, 98, 223, 102), (12, 104, 212, 87), (12, 87, 215, 102), (12, 102, 223, 100), (12, 100, 222, 104), (13, 103, 209, 96), (13, 96, 218, 105), (13, 105, 224, 101), (13, 101, 221, 103), (14, 119, 230, 81), (14, 81, 212, 104), (14, 104, 222, 99), (14, 99, 232, 119), (15, 95, 208, 79), (558, 94, 15, 538), (557, 89, 6, 539), (15, 94, 217, 95), (16, 130, 234, 108), (16, 108, 226, 111), (16, 111, 228, 110), (16, 110, 236, 130), (17, 108, 234, 129), (17, 129, 235, 109), (17, 109, 227, 112), (17, 112, 226, 108), (18, 109, 235, 128), (18, 128, 233, 107), (18, 107, 225, 113), (18, 113, 227, 109), (43, 545, 562, 139), (544, 19, 127, 561), (19, 114, 225, 107), (19, 107, 233, 127), (20, 111, 226, 116), (20, 116, 230, 119), (20, 119, 232, 118), (20, 118, 228, 111), (21, 116, 226, 112), (21, 112, 227, 117), (21, 117, 231, 120), (21, 120, 230, 116), (22, 117, 227, 113), (22, 113, 225, 115), (22, 115, 229, 121), (22, 121, 231, 117), (556, 83, 3, 543), (542, 23, 114, 559), (23, 122, 229, 115), (23, 115, 225, 114), (555, 79, 2, 541), (540, 24, 71, 554), (24, 127, 233, 123), (24, 123, 205, 71), (25, 125, 207, 73), (25, 73, 205, 123), (25, 123, 233, 128), (25, 128, 235, 125), (26, 124, 206, 72), (26, 72, 207, 125), (26, 125, 235, 129), (26, 129, 234, 124), (27, 106, 206, 124), (27, 124, 234, 130), (27, 130, 236, 126), (27, 126, 220, 106), (28, 151, 242, 135), (28, 135, 243, 137), (28, 137, 245, 136), (28, 136, 244, 151), (29, 150, 244, 136), (29, 136, 245, 138), (29, 138, 241, 134), (29, 134, 240, 150), (568, 549, 51, 182), (30, 149, 240, 134), (30, 134, 241, 139), (564, 149, 30, 548), (569, 551, 47, 174), (31, 182, 246, 140), (31, 140, 247, 143), (568, 182, 31, 550), (32, 181, 250, 142), (32, 142, 251, 144), (32, 144, 247, 140), (32, 140, 246, 181), (33, 180, 248, 141), (33, 141, 249, 145), (33, 145, 251, 142), (33, 142, 250, 180), (566, 547, 52, 187), (34, 143, 247, 146), (34, 146, 240, 149), (565, 143, 34, 546), (35, 144, 251, 148), (35, 148, 244, 150), (35, 150, 240, 146), (35, 146, 247, 144), (36, 145, 249, 147), (36, 147, 242, 151), (36, 151, 244, 148), (36, 148, 251, 145), (37, 137, 243, 156), (37, 156, 253, 152), (37, 152, 252, 157), (37, 157, 245, 137), (38, 138, 245, 157), (38, 157, 252, 153), (38, 153, 254, 155), (38, 155, 241, 138), (39, 135, 242, 162), (39, 162, 255, 158), (39, 158, 256, 163), (39, 163, 243, 135), (40, 147, 249, 164), (40, 164, 258, 160), (40, 160, 255, 162), (40, 162, 242, 147), (41, 156, 243, 163), (41, 163, 256, 161), (41, 161, 259, 165), (41, 165, 253, 156), (42, 141, 248, 179), (42, 179, 257, 159), (42, 159, 258, 164), (42, 164, 249, 141), (43, 139, 241, 155), (43, 155, 254, 154), (564, 546, 34, 149), (563, 545, 43, 154), (44, 168, 263, 190), (44, 190, 267, 170), (44, 170, 268, 171), (44, 171, 264, 168), (45, 189, 263, 168), (45, 168, 264, 172), (45, 172, 266, 169), (45, 169, 265, 189), (46, 188, 265, 169), (46, 169, 266, 173), (46, 173, 262, 167), (46, 167, 261, 188), (567, 552, 69, 131), (47, 187, 261, 167), (47, 167, 262, 174), (566, 187, 47, 551), (48, 176, 264, 171), (48, 171, 268, 178), (48, 178, 257, 179), (48, 179, 248, 176), (49, 172, 264, 176), (49, 176, 248, 180), (49, 180, 250, 177), (49, 177, 266, 172), (50, 173, 266, 177), (50, 177, 250, 181), (50, 181, 246, 175), (50, 175, 262, 173), (565, 550, 31, 143), (51, 174, 262, 175), (51, 175, 246, 182), (569, 174, 51, 549), (562, 548, 30, 139), (52, 131, 237, 183), (52, 183, 261, 187), (567, 131, 52, 547), (53, 133, 238, 185), (53, 185, 265, 188), (53, 188, 261, 183), (53, 183, 237, 133), (54, 132, 239, 184), (54, 184, 263, 189), (54, 189, 265, 185), (54, 185, 238, 132), (55, 184, 239, 166), (55, 166, 260, 186), (55, 186, 267, 190), (55, 190, 263, 184), (56, 105, 218, 192), (56, 192, 253, 165), (56, 165, 259, 191), (56, 191, 224, 105), (57, 72, 206, 194), (57, 194, 239, 132), (57, 132, 238, 193), (57, 193, 207, 72), (58, 110, 228, 196), (58, 196, 268, 170), (58, 170, 267, 195), (58, 195, 236, 110), (59, 98, 221, 198), (59, 198, 256, 158), (59, 158, 255, 197), (59, 197, 223, 98), (60, 126, 236, 195), (60, 195, 267, 186), (60, 186, 260, 199), (60, 199, 220, 126), (61, 106, 220, 199), (61, 199, 260, 166), (61, 166, 239, 194), (61, 194, 206, 106), (62, 73, 207, 193), (62, 193, 238, 133), (62, 133, 237, 200), (62, 200, 205, 73), (63, 99, 222, 202), (63, 202, 258, 159), (63, 159, 257, 201), (63, 201, 232, 99), (64, 100, 223, 197), (64, 197, 255, 160), (64, 160, 258, 202), (64, 202, 222, 100), (65, 118, 232, 201), (65, 201, 257, 178), (65, 178, 268, 196), (65, 196, 228, 118), (66, 101, 224, 191), (66, 191, 259, 161), (66, 161, 256, 198), (66, 198, 221, 101), (67, 92, 219, 203), (67, 203, 252, 152), (67, 152, 253, 192), (67, 192, 218, 92), (555, 538, 15, 79), (68, 93, 217, 204), (68, 204, 254, 153), (68, 153, 252, 203), (68, 203, 219, 93), (69, 71, 205, 200), (69, 200, 237, 131), (69, 552, 554, 71), (553, 70, 94, 558), (563, 154, 70, 553), (70, 154, 254, 204), (70, 204, 217, 94), (269, 360, 484, 344), (269, 345, 485, 360), (269, 346, 479, 345), (269, 344, 478, 346), (270, 359, 485, 345), (270, 343, 483, 359), (270, 347, 477, 343), (270, 345, 479, 347), (560, 542, 292, 391), (541, 557, 358, 271), (271, 343, 477, 348), (271, 358, 483, 343), (559, 544, 288, 383), (543, 560, 391, 272), (272, 349, 480, 352), (272, 391, 498, 349), (273, 390, 500, 351), (273, 349, 498, 390), (273, 353, 480, 349), (273, 351, 482, 353), (274, 389, 499, 350), (274, 351, 500, 389), (274, 354, 482, 351), (274, 350, 481, 354), (561, 540, 293, 396), (539, 556, 352, 275), (275, 355, 483, 358), (275, 352, 480, 355), (276, 353, 482, 357), (276, 355, 480, 353), (276, 359, 483, 355), (276, 357, 485, 359), (277, 354, 481, 356), (277, 357, 482, 354), (277, 360, 485, 357), (277, 356, 484, 360), (278, 346, 478, 365), (278, 366, 479, 346), (278, 361, 488, 366), (278, 365, 487, 361), (279, 347, 479, 366), (279, 364, 477, 347), (279, 362, 486, 364), (279, 366, 488, 362), (280, 344, 484, 371), (280, 372, 478, 344), (280, 367, 490, 372), (280, 371, 492, 367), (281, 356, 481, 373), (281, 371, 484, 356), (281, 369, 492, 371), (281, 373, 491, 369), (282, 365, 478, 372), (282, 374, 487, 365), (282, 370, 493, 374), (282, 372, 490, 370), (283, 350, 499, 388), (283, 373, 481, 350), (283, 368, 491, 373), (283, 388, 501, 368), (284, 348, 477, 364), (558, 538, 284, 363), (557, 539, 275, 358), (284, 364, 486, 363), (285, 377, 503, 399), (285, 380, 495, 377), (285, 379, 497, 380), (285, 399, 505, 379), (286, 398, 503, 377), (286, 378, 504, 398), (286, 381, 496, 378), (286, 377, 495, 381), (287, 397, 504, 378), (287, 376, 502, 397), (287, 382, 494, 376), (287, 378, 496, 382), (312, 408, 562, 545), (544, 561, 396, 288), (288, 376, 494, 383), (288, 396, 502, 376), (289, 385, 495, 380), (289, 388, 499, 385), (289, 387, 501, 388), (289, 380, 497, 387), (290, 381, 495, 385), (290, 386, 496, 381), (290, 389, 500, 386), (290, 385, 499, 389), (291, 382, 496, 386), (291, 384, 494, 382), (291, 390, 498, 384), (291, 386, 500, 390), (556, 543, 272, 352), (542, 559, 383, 292), (292, 384, 498, 391), (292, 383, 494, 384), (555, 541, 271, 348), (540, 554, 340, 293), (293, 392, 502, 396), (293, 340, 474, 392), (294, 342, 476, 394), (294, 392, 474, 342), (294, 397, 502, 392), (294, 394, 504, 397), (295, 341, 475, 393), (295, 394, 476, 341), (295, 398, 504, 394), (295, 393, 503, 398), (296, 393, 475, 375), (296, 399, 503, 393), (296, 395, 505, 399), (296, 375, 489, 395), (297, 404, 511, 420), (297, 406, 512, 404), (297, 405, 514, 406), (297, 420, 513, 405), (298, 405, 513, 419), (298, 407, 514, 405), (298, 403, 510, 407), (298, 419, 509, 403), (568, 451, 320, 549), (299, 403, 509, 418), (299, 408, 510, 403), (564, 548, 299, 418), (569, 443, 316, 551), (300, 409, 515, 451), (300, 412, 516, 409), (568, 550, 300, 451), (301, 411, 519, 450), (301, 413, 520, 411), (301, 409, 516, 413), (301, 450, 515, 409), (302, 410, 517, 449), (302, 414, 518, 410), (302, 411, 520, 414), (302, 449, 519, 411), (566, 456, 321, 547), (303, 415, 516, 412), (303, 418, 509, 415), (565, 546, 303, 412), (304, 417, 520, 413), (304, 419, 513, 417), (304, 415, 509, 419), (304, 413, 516, 415), (305, 416, 518, 414), (305, 420, 511, 416), (305, 417, 513, 420), (305, 414, 520, 417), (306, 425, 512, 406), (306, 421, 522, 425), (306, 426, 521, 421), (306, 406, 514, 426), (307, 426, 514, 407), (307, 422, 521, 426), (307, 424, 523, 422), (307, 407, 510, 424), (308, 431, 511, 404), (308, 427, 524, 431), (308, 432, 525, 427), (308, 404, 512, 432), (309, 433, 518, 416), (309, 429, 527, 433), (309, 431, 524, 429), (309, 416, 511, 431), (310, 432, 512, 425), (310, 430, 525, 432), (310, 434, 528, 430), (310, 425, 522, 434), (311, 448, 517, 410), (311, 428, 526, 448), (311, 433, 527, 428), (311, 410, 518, 433), (312, 424, 510, 408), (312, 423, 523, 424), (564, 418, 303, 546), (563, 423, 312, 545), (313, 459, 532, 437), (313, 439, 536, 459), (313, 440, 537, 439), (313, 437, 533, 440), (314, 437, 532, 458), (314, 441, 533, 437), (314, 438, 535, 441), (314, 458, 534, 438), (315, 438, 534, 457), (315, 442, 535, 438), (315, 436, 531, 442), (315, 457, 530, 436), (567, 400, 338, 552), (316, 436, 530, 456), (316, 443, 531, 436), (566, 551, 316, 456), (317, 440, 533, 445), (317, 447, 537, 440), (317, 448, 526, 447), (317, 445, 517, 448), (318, 445, 533, 441), (318, 449, 517, 445), (318, 446, 519, 449), (318, 441, 535, 446), (319, 446, 535, 442), (319, 450, 519, 446), (319, 444, 515, 450), (319, 442, 531, 444), (565, 412, 300, 550), (320, 444, 531, 443), (320, 451, 515, 444), (569, 549, 320, 443), (562, 408, 299, 548), (321, 452, 506, 400), (321, 456, 530, 452), (567, 547, 321, 400), (322, 454, 507, 402), (322, 457, 534, 454), (322, 452, 530, 457), (322, 402, 506, 452), (323, 453, 508, 401), (323, 458, 532, 453), (323, 454, 534, 458), (323, 401, 507, 454), (324, 435, 508, 453), (324, 455, 529, 435), (324, 459, 536, 455), (324, 453, 532, 459), (325, 461, 487, 374), (325, 434, 522, 461), (325, 460, 528, 434), (325, 374, 493, 460), (326, 463, 475, 341), (326, 401, 508, 463), (326, 462, 507, 401), (326, 341, 476, 462), (327, 465, 497, 379), (327, 439, 537, 465), (327, 464, 536, 439), (327, 379, 505, 464), (328, 467, 490, 367), (328, 427, 525, 467), (328, 466, 524, 427), (328, 367, 492, 466), (329, 464, 505, 395), (329, 455, 536, 464), (329, 468, 529, 455), (329, 395, 489, 468), (330, 468, 489, 375), (330, 435, 529, 468), (330, 463, 508, 435), (330, 375, 475, 463), (331, 462, 476, 342), (331, 402, 507, 462), (331, 469, 506, 402), (331, 342, 474, 469), (332, 471, 491, 368), (332, 428, 527, 471), (332, 470, 526, 428), (332, 368, 501, 470), (333, 466, 492, 369), (333, 429, 524, 466), (333, 471, 527, 429), (333, 369, 491, 471), (334, 470, 501, 387), (334, 447, 526, 470), (334, 465, 537, 447), (334, 387, 497, 465), (335, 460, 493, 370), (335, 430, 528, 460), (335, 467, 525, 430), (335, 370, 490, 467), (336, 472, 488, 361), (336, 421, 521, 472), (336, 461, 522, 421), (336, 361, 487, 461), (555, 348, 284, 538), (337, 473, 486, 362), (337, 422, 523, 473), (337, 472, 521, 422), (337, 362, 488, 472), (338, 469, 474, 340), (338, 400, 506, 469), (338, 340, 554, 552), (553, 558, 363, 339), (563, 553, 339, 423), (339, 473, 523, 423), (339, 363, 486, 473)])
me_cube_005.polygons.foreach_set('material_index', [1, 1, 1, 1, 1, 1, 1, 1, 0, 1, 1, 1, 0, 0, 0, 0, 0, 0, 0, 0, 0, 0, 0, 0, 0, 1, 1, 1, 1, 1, 1, 1, 1, 1, 1, 1, 1, 1, 1, 1, 1, 1, 1, 1, 1, 1, 1, 1, 1, 1, 1, 1, 1, 1, 1, 1, 0, 0, 0, 0, 1, 1, 1, 1, 0, 0, 0, 0, 0, 0, 0, 0, 0, 0, 0, 0, 1, 0, 0, 0, 0, 0, 0, 0, 0, 0, 0, 0, 0, 0, 0, 0, 0, 0, 0, 0, 1, 0, 0, 0, 0, 0, 0, 0, 0, 0, 0, 0, 0, 0, 0, 0, 1, 1, 1, 1, 1, 1, 1, 1, 0, 1, 1, 1, 0, 0, 0, 0, 0, 0, 0, 0, 0, 0, 0, 0, 0, 1, 1, 1, 1, 1, 1, 1, 1, 1, 1, 1, 1, 1, 1, 1, 1, 1, 1, 1, 1, 1, 1, 1, 1, 1, 1, 1, 1, 1, 1, 1, 0, 0, 0, 0, 1, 1, 1, 1, 0, 0, 0, 0, 0, 0, 0, 0, 0, 0, 0, 0, 0, 0, 0, 0, 0, 0, 0, 0, 0, 0, 0, 0, 0, 0, 0, 0, 0, 0, 0, 0, 1, 0, 0, 0, 0, 0, 0, 0, 0, 0, 0, 0, 0, 0, 0, 0, 1, 1, 1, 1, 0, 0, 0, 0, 0, 0, 0, 0, 1, 1, 1, 1, 0, 0, 0, 0, 0, 0, 0, 0, 0, 0, 0, 0, 0, 0, 0, 0, 1, 1, 1, 1, 0, 0, 0, 0, 1, 1, 1, 1, 1, 1, 1, 1, 1, 1, 1, 1, 1, 0, 0, 0, 1, 1, 1, 1, 1, 1, 1, 1, 1, 1, 1, 1, 0, 1, 1, 1, 0, 0, 0, 0, 0, 0, 0, 0, 0, 0, 0, 0, 0, 1, 1, 1, 1, 1, 1, 1, 1, 1, 1, 1, 1, 1, 1, 1, 1, 1, 1, 1, 1, 1, 1, 1, 1, 1, 1, 1, 1, 1, 1, 1, 0, 0, 0, 0, 1, 1, 1, 1, 0, 0, 0, 0, 0, 0, 0, 0, 0, 0, 0, 0, 1, 0, 0, 0, 0, 0, 0, 0, 0, 0, 0, 0, 0, 0, 0, 0, 0, 0, 0, 0, 1, 0, 0, 0, 0, 0, 0, 0, 0, 0, 0, 0, 0, 0, 0, 0, 1, 1, 1, 1, 1, 1, 1, 1, 0, 1, 1, 1, 0, 0, 0, 0, 0, 0, 0, 0, 0, 0, 0, 0, 0, 1, 1, 1, 1, 1, 1, 1, 1, 1, 1, 1, 1, 1, 1, 1, 1, 1, 1, 1, 1, 1, 1, 1, 1, 1, 1, 1, 1, 1, 1, 1, 0, 0, 0, 0, 1, 1, 1, 1, 0, 0, 0, 0, 0, 0, 0, 0, 0, 0, 0, 0, 0, 0, 0, 0, 0, 0, 0, 0, 0, 0, 0, 0, 0, 0, 0, 0, 0, 0, 0, 0, 1, 0, 0, 0, 0, 0, 0, 0, 0, 0, 0, 0, 0, 0, 0, 0, 1, 1, 1, 1, 0, 0, 0, 0, 0, 0, 0, 0, 1, 1, 1, 1, 0, 0, 0, 0, 0, 0, 0, 0, 0, 0, 0, 0, 0, 0, 0, 0, 1, 1, 1, 1, 0, 0, 0, 0, 1, 1, 1, 1, 1, 1, 1, 1, 1, 1, 1, 1, 1, 0, 0, 0, 1, 1, 1, 1])
me_cube_005.materials.append(mat_comforter)
me_cube_005.materials.append(mat_comforterlight)
me_cube_005.use_remesh_preserve_volume = False
me_cube_005.use_remesh_preserve_attributes = False
me_cube_005.use_mirror_vertex_groups = False
me_cube_005.update()
me_cube_004 = bpy.data.meshes.new('Cube.004')
me_cube_004.from_pydata([(-0.7837, 0.7907, 0.09695), (-0.8215, 0.5904, 0.09702), (-0.6703, 0.7902, 0.1092), (-0.6703, 0.8702, 0.09674), (-0.8215, 0.7909, 0.07644), (-0.8604, 0.5904, 0.07644), (-0.7048, 0.5904, 0.1095), (-0.5666, 0.8683, 0.1084), (-0.7048, 0.8708, 0.07644), (-0.7837, -3.043, 0.09695), (-0.6703, -3.12, 0.09674), (-0.6703, -3.043, 0.1092), (-0.8215, -2.846, 0.09702), (-0.8215, -3.043, 0.07644), (-0.7048, -3.12, 0.07644), (-0.5666, -3.118, 0.1084), (-0.7048, -2.846, 0.1095), (-0.8604, -2.846, 0.07644), (-0.8215, -0.4004, 0.09702), (-0.7048, -0.4004, 0.1095), (-0.8604, -0.4004, 0.07644), (-0.7837, -3.043, -0.2119), (-0.6703, -3.12, -0.2116), (-0.8215, -3.043, -0.1868), (-0.8215, -2.846, -0.212), (-0.6703, -3.043, -0.2286), (-0.5666, -3.118, -0.2274), (-0.7048, -3.12, -0.1868), (-0.8604, -2.846, -0.1868), (-0.7048, -2.846, -0.2291), (-0.7837, 0.7907, -0.2119), (-0.8215, 0.5904, -0.212), (-0.8215, 0.7909, -0.1868), (-0.6703, 0.8702, -0.2116), (-0.6703, 0.7902, -0.2286), (-0.7048, 0.5904, -0.2291), (-0.8604, 0.5904, -0.1868), (-0.7048, 0.8708, -0.1868), (-0.5666, 0.8683, -0.2274), (-0.8215, -0.4004, -0.212), (-0.8604, -0.4004, -0.1868), (-0.7048, -0.4004, -0.2291), (-0.4715, 0.8872, 0.07644), (-0.4439, 0.886, 0.09661), (-0.3613, 0.8825, 0.1078), (-0.4715, -3.134, -0.1868), (-0.4439, -3.133, -0.2114), (-0.3613, -3.13, -0.2265), (-0.4715, -2.846, -0.2399), (-0.4439, -3.043, -0.2391), (-0.3613, -3.117, -0.2368), (-0.4715, 0.5904, 0.1165), (-0.4439, 0.7899, 0.116), (-0.3613, 0.867, 0.1145), (-0.3613, 0.867, -0.2368), (-0.4439, 0.7899, -0.2391), (-0.4715, 0.5904, -0.2399), (-0.8604, 0.2123, -0.1868), (-0.8215, 0.2123, -0.212), (-0.7048, 0.2123, -0.2291), (-0.3613, -3.117, 0.1145), (-0.4439, -3.043, 0.116), (-0.4715, -2.846, 0.1165), (-0.3613, 0.8825, -0.2265), (-0.4439, 0.886, -0.2114), (-0.4715, 0.8872, -0.1868), (-0.7048, -3.12, -0.1516), (-0.8215, -3.043, -0.1516), (-0.8604, -2.846, -0.1516), (-0.8604, 0.5904, -0.1516), (-0.8215, 0.7909, -0.1516), (-0.7048, 0.8708, -0.1516), (-0.3613, -3.13, 0.1078), (-0.4439, -3.133, 0.09661), (-0.4715, -3.134, 0.07644), (-0.7048, 0.2123, 0.1095), (-0.8215, 0.2123, 0.09702), (-0.8604, 0.2123, 0.07644), (-0.7048, -3.12, 0.04506), (-0.8215, -3.043, 0.04506), (-0.8604, -2.846, 0.04506), (-0.8604, 0.5904, 0.04506), (-0.8215, 0.7909, 0.04506), (-0.7048, 0.8708, 0.04506), (-0.4715, -0.4004, 0.1165), (-0.4715, -0.4004, -0.2399), (-0.8604, -0.4004, -0.1516), (-0.8604, -0.4004, 0.04506), (-0.2497, 0.8778, -0.2337), (-0.2497, 0.8778, 0.1125), (-0.2497, -3.126, -0.2337), (-0.2497, -3.126, 0.1125), (-0.4715, 0.2123, -0.2399), (-0.4715, 0.2123, 0.1165), (-0.4715, 0.8872, -0.1516), (-0.4715, -3.134, -0.1516), (-0.8604, 0.2123, -0.1516), (-0.4715, 0.8872, 0.04506), (-0.4715, -3.134, 0.04506), (-0.8604, 0.2123, 0.04506), (-0.8042, 0.5079, 0.08621), (-0.8431, 0.5079, 0.06563), (-0.7048, 0.5115, 0.1095), (-0.8215, 0.5115, -0.212), (-0.7048, 0.5115, -0.2291), (-0.8604, 0.5115, -0.1868), (-0.4812, 0.5231, 0.09962), (-0.4715, 0.5115, -0.2399), (-0.8604, 0.5115, -0.1516), (-0.8604, 0.5115, 0.04506), (-0.812, 0.4664, 0.09897), (-0.8509, 0.4664, 0.07839), (-0.7048, 0.4603, 0.1095), (-0.8215, 0.4603, -0.212), (-0.7048, 0.4603, -0.2291), (-0.8604, 0.4603, -0.1868), (-0.4715, 0.4603, -0.2399), (-0.4812, 0.4719, 0.09962), (-0.8604, 0.4603, -0.1516), (-0.8604, 0.4603, 0.04506), (3.929e-08, 0.8987, 0.09688), (3.908e-08, 0.8941, 0.1089), (3.935e-08, 0.9003, 0.07644), (-1.374e-07, -3.144, 0.09688), (-1.372e-07, -3.14, 0.1089), (-1.375e-07, -3.145, 0.07644), (0.7837, 0.7907, 0.09695), (0.8215, 0.5904, 0.09702), (0.6703, 0.7902, 0.1092), (0.6703, 0.8702, 0.09674), (0.8215, 0.7909, 0.07644), (0.8604, 0.5904, 0.07644), (0.7048, 0.5904, 0.1095), (0.5666, 0.8683, 0.1084), (0.7048, 0.8708, 0.07644), (-1.33e-07, -3.043, -0.2476), (-1.363e-07, -3.119, -0.2445), (-1.244e-07, -2.846, -0.2486), (3.456e-08, 0.7905, 0.1214), (3.801e-08, 0.8695, 0.1194), (2.581e-08, 0.5904, 0.1221), (3.456e-08, 0.7905, -0.2476), (2.581e-08, 0.5904, -0.2486), (3.801e-08, 0.8695, -0.2445), (-1.75e-08, -0.4004, 0.1221), (0.7837, -3.043, 0.09695), (0.6703, -3.12, 0.09674), (0.6703, -3.043, 0.1092), (0.8215, -2.846, 0.09702), (0.8215, -3.043, 0.07644), (0.7048, -3.12, 0.07644), (0.5666, -3.118, 0.1084), (0.7048, -2.846, 0.1095), (0.8604, -2.846, 0.07644), (-1.33e-07, -3.043, 0.1214), (-1.244e-07, -2.846, 0.1221), (-1.363e-07, -3.119, 0.1194), (0.8215, -0.4004, 0.09702), (0.7048, -0.4004, 0.1095), (0.8604, -0.4004, 0.07644), (-1.75e-08, -0.4004, -0.2486), (0.7837, -3.043, -0.2119), (0.6703, -3.12, -0.2116), (0.8215, -3.043, -0.1868), (0.8215, -2.846, -0.212), (0.6703, -3.043, -0.2286), (0.5666, -3.118, -0.2274), (0.7048, -3.12, -0.1868), (0.8604, -2.846, -0.1868), (0.7048, -2.846, -0.2291), (0.7837, 0.7907, -0.2119), (0.8215, 0.5904, -0.212), (0.8215, 0.7909, -0.1868), (0.6703, 0.8702, -0.2116), (0.6703, 0.7902, -0.2286), (0.7048, 0.5904, -0.2291), (0.8604, 0.5904, -0.1868), (0.7048, 0.8708, -0.1868), (0.5666, 0.8683, -0.2274), (-1.374e-07, -3.144, -0.2118), (-1.375e-07, -3.145, -0.1868), (-1.372e-07, -3.14, -0.2282), (3.929e-08, 0.8987, -0.2118), (3.935e-08, 0.9003, -0.1868), (3.908e-08, 0.8941, -0.2282), (0.8215, -0.4004, -0.212), (0.8604, -0.4004, -0.1868), (0.7048, -0.4004, -0.2291), (3.868e-08, 0.8849, -0.2384), (0.4715, 0.8872, 0.07644), (0.4439, 0.886, 0.09661), (0.3613, 0.8825, 0.1078), (3.868e-08, 0.8849, 0.1155), (-1.369e-07, -3.132, -0.2384), (-1.369e-07, -3.132, 0.1155), (0.4715, -3.134, -0.1868), (0.4439, -3.133, -0.2114), (0.3613, -3.13, -0.2265), (0.4715, -2.846, -0.2399), (0.4439, -3.043, -0.2391), (0.3613, -3.117, -0.2368), (0.4715, 0.5904, 0.1165), (0.4439, 0.7899, 0.116), (0.3613, 0.867, 0.1145), (0.3613, 0.867, -0.2368), (0.4439, 0.7899, -0.2391), (0.4715, 0.5904, -0.2399), (9.278e-09, 0.2123, 0.1221), (9.278e-09, 0.2123, -0.2486), (0.8604, 0.2123, -0.1868), (0.8215, 0.2123, -0.212), (0.7048, 0.2123, -0.2291), (0.3613, -3.117, 0.1145), (0.4439, -3.043, 0.116), (0.4715, -2.846, 0.1165), (0.3613, 0.8825, -0.2265), (0.4439, 0.886, -0.2114), (0.4715, 0.8872, -0.1868), (0.7048, -3.12, -0.1516), (0.8215, -3.043, -0.1516), (0.8604, -2.846, -0.1516), (0.8604, 0.5904, -0.1516), (0.8215, 0.7909, -0.1516), (0.7048, 0.8708, -0.1516), (-1.375e-07, -3.145, -0.1516), (3.935e-08, 0.9003, -0.1516), (0.3613, -3.13, 0.1078), (0.4439, -3.133, 0.09661), (0.4715, -3.134, 0.07644), (0.7048, 0.2123, 0.1095), (0.8215, 0.2123, 0.09702), (0.8604, 0.2123, 0.07644), (0.7048, -3.12, 0.04506), (0.8215, -3.043, 0.04506), (0.8604, -2.846, 0.04506), (0.8604, 0.5904, 0.04506), (0.8215, 0.7909, 0.04506), (0.7048, 0.8708, 0.04506), (-1.375e-07, -3.145, 0.04506), (3.935e-08, 0.9003, 0.04506), (0.4715, -0.4004, 0.1165), (0.4715, -0.4004, -0.2399), (0.8604, -0.4004, -0.1516), (0.8604, -0.4004, 0.04506), (0.2497, 0.8778, -0.2337), (0.2497, 0.8778, 0.1125), (0.2497, -3.126, -0.2337), (0.2497, -3.126, 0.1125), (0.4715, 0.2123, -0.2399), (0.4715, 0.2123, 0.1165), (0.4715, 0.8872, -0.1516), (0.4715, -3.134, -0.1516), (0.8604, 0.2123, -0.1516), (0.4715, 0.8872, 0.04506), (0.4715, -3.134, 0.04506), (0.8604, 0.2123, 0.04506), (0.8042, 0.5079, 0.08621), (0.8431, 0.5079, 0.06563), (0.7048, 0.5115, 0.1095), (2.236e-08, 0.5115, 0.1221), (2.236e-08, 0.5115, -0.2486), (0.8215, 0.5115, -0.212), (0.7048, 0.5115, -0.2291), (0.8604, 0.5115, -0.1868), (0.4812, 0.5231, 0.09962), (0.4715, 0.5115, -0.2399), (0.8604, 0.5115, -0.1516), (0.8604, 0.5115, 0.04506), (0.812, 0.4664, 0.09897), (0.8509, 0.4664, 0.07839), (0.7048, 0.4603, 0.1095), (2.012e-08, 0.4603, 0.1221), (2.012e-08, 0.4603, -0.2486), (0.8215, 0.4603, -0.212), (0.7048, 0.4603, -0.2291), (0.8604, 0.4603, -0.1868), (0.4715, 0.4603, -0.2399), (0.4812, 0.4719, 0.09962), (0.8604, 0.4603, -0.1516), (0.8604, 0.4603, 0.04506)], [], [(97, 42, 122, 239), (120, 43, 44, 121), (121, 44, 89, 192), (124, 72, 73, 123), (194, 91, 72, 124), (123, 73, 74, 125), (125, 74, 98, 238), (136, 50, 49, 135), (0, 4, 5, 1), (110, 111, 77, 76), (4, 82, 81, 5), (111, 119, 99, 77), (0, 1, 6, 2), (2, 6, 51, 52), (110, 76, 75, 112), (112, 75, 93, 117), (0, 2, 7, 3), (3, 7, 44, 43), (2, 52, 53, 7), (7, 53, 89, 44), (0, 3, 8, 4), (4, 8, 83, 82), (3, 43, 42, 8), (8, 42, 97, 83), (90, 50, 136, 193), (135, 49, 48, 137), (139, 53, 52, 138), (89, 53, 139, 192), (138, 52, 51, 140), (117, 93, 207, 271), (142, 56, 55, 141), (208, 92, 116, 272), (141, 55, 54, 143), (143, 54, 88, 188), (207, 93, 84, 144), (154, 61, 60, 156), (18, 12, 16, 19), (155, 62, 61, 154), (9, 13, 14, 10), (10, 14, 74, 73), (13, 79, 78, 14), (14, 78, 98, 74), (9, 10, 15, 11), (11, 15, 60, 61), (10, 73, 72, 15), (15, 72, 91, 60), (9, 11, 16, 12), (11, 61, 62, 16), (9, 12, 17, 13), (13, 17, 80, 79), (62, 155, 144, 84), (156, 60, 91, 194), (137, 48, 85, 160), (19, 16, 62, 84), (18, 19, 75, 76), (20, 17, 12, 18), (19, 84, 93, 75), (80, 17, 20, 87), (18, 76, 77, 20), (20, 77, 99, 87), (160, 85, 92, 208), (180, 45, 46, 179), (21, 25, 26, 22), (22, 26, 47, 46), (25, 49, 50, 26), (26, 50, 90, 47), (21, 22, 27, 23), (23, 27, 66, 67), (22, 46, 45, 27), (27, 45, 95, 66), (21, 23, 28, 24), (23, 67, 68, 28), (21, 24, 29, 25), (25, 29, 48, 49), (39, 24, 28, 40), (30, 34, 35, 31), (113, 114, 59, 58), (34, 55, 56, 35), (114, 116, 92, 59), (30, 31, 36, 32), (32, 36, 69, 70), (113, 58, 57, 115), (115, 57, 96, 118), (30, 32, 37, 33), (33, 37, 65, 64), (32, 70, 71, 37), (37, 71, 94, 65), (30, 33, 38, 34), (34, 38, 54, 55), (33, 64, 63, 38), (38, 63, 88, 54), (224, 95, 45, 180), (179, 46, 47, 181), (181, 47, 90, 193), (184, 63, 64, 182), (188, 88, 63, 184), (182, 64, 65, 183), (183, 65, 94, 225), (98, 95, 224, 238), (40, 28, 68, 86), (39, 40, 57, 58), (41, 29, 24, 39), (40, 86, 96, 57), (85, 48, 29, 41), (39, 58, 59, 41), (41, 59, 92, 85), (66, 95, 98, 78), (80, 68, 67, 79), (69, 81, 82, 70), (119, 118, 96, 99), (83, 71, 70, 82), (94, 71, 83, 97), (94, 97, 239, 225), (140, 51, 106, 259), (87, 86, 68, 80), (99, 96, 86, 87), (69, 108, 109, 81), (36, 105, 108, 69), (31, 103, 105, 36), (35, 56, 107, 104), (31, 35, 104, 103), (259, 106, 117, 271), (142, 260, 107, 56), (6, 102, 106, 51), (1, 100, 102, 6), (5, 81, 109, 101), (1, 5, 101, 100), (66, 78, 79, 67), (109, 108, 118, 119), (105, 115, 118, 108), (103, 113, 115, 105), (104, 107, 116, 114), (103, 104, 114, 113), (260, 272, 116, 107), (102, 112, 117, 106), (100, 110, 112, 102), (101, 109, 119, 111), (100, 101, 111, 110), (122, 42, 43, 120), (253, 239, 122, 189), (120, 121, 191, 190), (121, 192, 245, 191), (124, 123, 227, 226), (194, 124, 226, 247), (123, 125, 228, 227), (125, 238, 254, 228), (136, 135, 199, 200), (126, 127, 131, 130), (268, 230, 231, 269), (130, 131, 235, 236), (269, 231, 255, 279), (126, 128, 132, 127), (128, 202, 201, 132), (268, 270, 229, 230), (270, 277, 249, 229), (126, 129, 133, 128), (129, 190, 191, 133), (128, 133, 203, 202), (133, 191, 245, 203), (126, 130, 134, 129), (130, 236, 237, 134), (129, 134, 189, 190), (134, 237, 253, 189), (246, 193, 136, 200), (135, 137, 198, 199), (139, 138, 202, 203), (245, 192, 139, 203), (138, 140, 201, 202), (277, 271, 207, 249), (142, 141, 205, 206), (208, 272, 276, 248), (141, 143, 204, 205), (143, 188, 244, 204), (207, 144, 240, 249), (154, 156, 212, 213), (157, 158, 152, 148), (155, 154, 213, 214), (145, 146, 150, 149), (146, 227, 228, 150), (149, 150, 232, 233), (150, 228, 254, 232), (145, 147, 151, 146), (147, 213, 212, 151), (146, 151, 226, 227), (151, 212, 247, 226), (145, 148, 152, 147), (147, 152, 214, 213), (145, 149, 153, 148), (149, 233, 234, 153), (214, 240, 144, 155), (156, 194, 247, 212), (137, 160, 241, 198), (158, 240, 214, 152), (157, 230, 229, 158), (159, 157, 148, 153), (158, 229, 249, 240), (234, 243, 159, 153), (157, 159, 231, 230), (159, 243, 255, 231), (160, 208, 248, 241), (180, 179, 196, 195), (161, 162, 166, 165), (162, 196, 197, 166), (165, 166, 200, 199), (166, 197, 246, 200), (161, 163, 167, 162), (163, 219, 218, 167), (162, 167, 195, 196), (167, 218, 251, 195), (161, 164, 168, 163), (163, 168, 220, 219), (161, 165, 169, 164), (165, 199, 198, 169), (185, 186, 168, 164), (170, 171, 175, 174), (273, 210, 211, 274), (174, 175, 206, 205), (274, 211, 248, 276), (170, 172, 176, 171), (172, 222, 221, 176), (273, 275, 209, 210), (275, 278, 252, 209), (170, 173, 177, 172), (173, 216, 217, 177), (172, 177, 223, 222), (177, 217, 250, 223), (170, 174, 178, 173), (174, 205, 204, 178), (173, 178, 215, 216), (178, 204, 244, 215), (224, 180, 195, 251), (179, 181, 197, 196), (181, 193, 246, 197), (184, 182, 216, 215), (188, 184, 215, 244), (182, 183, 217, 216), (183, 225, 250, 217), (254, 238, 224, 251), (186, 242, 220, 168), (185, 210, 209, 186), (187, 185, 164, 169), (186, 209, 252, 242), (241, 187, 169, 198), (185, 187, 211, 210), (187, 241, 248, 211), (218, 232, 254, 251), (234, 233, 219, 220), (221, 222, 236, 235), (279, 255, 252, 278), (237, 236, 222, 223), (250, 253, 237, 223), (250, 225, 239, 253), (140, 259, 264, 201), (243, 234, 220, 242), (255, 243, 242, 252), (221, 235, 267, 266), (176, 221, 266, 263), (171, 176, 263, 261), (175, 262, 265, 206), (171, 261, 262, 175), (259, 271, 277, 264), (142, 206, 265, 260), (132, 201, 264, 258), (127, 132, 258, 256), (131, 257, 267, 235), (127, 256, 257, 131), (218, 219, 233, 232), (267, 279, 278, 266), (263, 266, 278, 275), (261, 263, 275, 273), (262, 274, 276, 265), (261, 273, 274, 262), (260, 265, 276, 272), (258, 264, 277, 270), (256, 258, 270, 268), (257, 269, 279, 267), (256, 268, 269, 257), (122, 120, 190, 189)])
me_cube_004.materials.append(mat_mattress)
me_cube_004.use_remesh_preserve_volume = False
me_cube_004.use_remesh_preserve_attributes = False
me_cube_004.use_mirror_vertex_groups = False
me_cube_004.update()
me_cube_001 = bpy.data.meshes.new('Cube.001')
me_cube_001.from_pydata([(-0.9486, 2.059, 0.07323), (-0.9825, 2.103, 1.355), (-0.8707, 2.059, 0.07323), (-0.8368, 2.103, 1.355), (-0.9486, 2.001, 0.07323), (-0.9825, 1.958, 1.355), (-0.8707, 2.001, 0.07323), (-0.8368, 1.958, 1.355), (-0.997, 2.117, 0.2594), (-0.8223, 2.117, 0.2594), (-0.8223, 1.943, 0.2594), (-0.997, 1.943, 0.2594), (-0.9825, 2.103, 0.4597), (-0.8368, 2.103, 0.4597), (-0.8368, 1.958, 0.4597), (-0.9825, 1.958, 0.4597), (-0.813, 2.13, 0.4317), (-0.813, 2.13, 0.2875), (-0.813, 1.931, 0.4317), (-0.813, 1.931, 0.2875), (-1.006, 1.931, 0.4317), (-1.006, 1.931, 0.2875), (-1.006, 2.13, 0.2875), (-1.006, 2.13, 0.4317), (-0.8487, 2.086, 0.2403), (-0.8487, 1.975, 0.2403), (-0.9706, 1.975, 0.2403), (-0.9706, 2.086, 0.2403), (-0.813, 2.13, 0.3733), (-0.813, 2.13, 0.3459), (-0.813, 1.931, 0.3733), (-0.813, 1.931, 0.3459), (-1.006, 1.931, 0.3733), (-1.006, 1.931, 0.3459), (-1.006, 2.13, 0.3459), (-1.006, 2.13, 0.3733), (-0.822, 2.12, 0.3689), (-0.822, 2.12, 0.3503), (-0.822, 1.94, 0.3689), (-0.822, 1.94, 0.3503), (-0.9973, 1.94, 0.3689), (-0.9973, 1.94, 0.3503), (-0.9973, 2.12, 0.3503), (-0.9973, 2.12, 0.3689), (-1.001, 2.121, 1.355), (-0.8182, 2.121, 1.355), (-0.8182, 1.939, 1.355), (-1.001, 1.939, 1.355), (-1.001, 2.121, 1.445), (-0.8182, 2.121, 1.445), (-0.8182, 1.939, 1.445), (-1.001, 1.939, 1.445), (-1.03, 2.15, 1.445), (-0.7889, 2.15, 1.445), (-0.7889, 1.91, 1.445), (-1.03, 1.91, 1.445), (-1.03, 2.15, 1.469), (-0.7889, 2.15, 1.469), (-0.7889, 1.91, 1.469), (-1.03, 1.91, 1.469), (-0.9993, 2.119, 1.469), (-0.82, 2.119, 1.469), (-0.82, 1.941, 1.469), (-0.9993, 1.941, 1.469), (-0.9993, 2.119, 1.487), (-0.82, 2.119, 1.487), (-0.82, 1.941, 1.487), (-0.9993, 1.941, 1.487), (-0.8182, 1.939, 1.391), (-0.8182, 1.939, 1.408), (-1.001, 1.939, 1.408), (-1.001, 1.939, 1.391), (-1.001, 2.121, 1.391), (-1.001, 2.121, 1.408), (-0.8182, 2.121, 1.408), (-0.8182, 2.121, 1.391), (-0.8243, 1.945, 1.392), (-0.8243, 1.945, 1.408), (-0.995, 1.945, 1.408), (-0.995, 1.945, 1.392), (-0.995, 2.115, 1.392), (-0.995, 2.115, 1.408), (-0.8243, 2.115, 1.408), (-0.8243, 2.115, 1.392), (-0.872, 2.03, 1.464), (-0.8778, 2.03, 1.49), (-0.8792, 2.008, 1.464), (-0.8839, 2.012, 1.49), (-0.898, 1.994, 1.464), (-0.8998, 2.0, 1.49), (-0.9213, 1.994, 1.464), (-0.9195, 2.0, 1.49), (-0.9402, 2.008, 1.464), (-0.9355, 2.012, 1.49), (-0.9474, 2.03, 1.464), (-0.9416, 2.03, 1.49), (-0.9402, 2.052, 1.464), (-0.9355, 2.049, 1.49), (-0.9213, 2.066, 1.464), (-0.9195, 2.061, 1.49), (-0.898, 2.066, 1.464), (-0.8998, 2.061, 1.49), (-0.8792, 2.052, 1.464), (-0.8839, 2.049, 1.49), (-0.8679, 2.03, 1.531), (-0.8759, 2.055, 1.531), (-0.8968, 2.07, 1.531), (-0.9226, 2.07, 1.531), (-0.9435, 2.055, 1.531), (-0.9515, 2.03, 1.531), (-0.9435, 2.006, 1.531), (-0.9226, 1.99, 1.531), (-0.8968, 1.99, 1.531), (-0.8759, 2.006, 1.531), (-0.8464, 2.03, 1.563), (-0.8585, 2.067, 1.563), (-0.8901, 2.09, 1.563), (-0.9293, 2.09, 1.563), (-0.9609, 2.067, 1.563), (-0.973, 2.03, 1.563), (-0.9609, 1.993, 1.563), (-0.9293, 1.97, 1.563), (-0.8901, 1.97, 1.563), (-0.8585, 1.993, 1.563), (-0.8565, 2.03, 1.606), (-0.8667, 2.061, 1.606), (-0.8933, 2.081, 1.606), (-0.9261, 2.081, 1.606), (-0.9527, 2.061, 1.606), (-0.9628, 2.03, 1.606), (-0.9527, 1.999, 1.606), (-0.9261, 1.98, 1.606), (-0.8933, 1.98, 1.606), (-0.8667, 1.999, 1.606), (-0.8404, 2.03, 1.517), (-0.8425, 2.03, 1.503), (-0.8554, 1.991, 1.503), (-0.8536, 1.99, 1.517), (-0.8889, 1.966, 1.503), (-0.8883, 1.964, 1.517), (-0.9304, 1.966, 1.503), (-0.9311, 1.964, 1.517), (-0.964, 1.991, 1.503), (-0.9658, 1.99, 1.517), (-0.9768, 2.03, 1.503), (-0.979, 2.03, 1.517), (-0.964, 2.07, 1.503), (-0.9658, 2.071, 1.517), (-0.9304, 2.094, 1.503), (-0.9311, 2.096, 1.517), (-0.8889, 2.094, 1.503), (-0.8883, 2.096, 1.517), (-0.8554, 2.07, 1.503), (-0.8536, 2.071, 1.517), (-0.8673, 2.03, 1.624), (-0.8754, 2.055, 1.624), (-0.8966, 2.071, 1.624), (-0.9228, 2.071, 1.624), (-0.944, 2.055, 1.624), (-0.9521, 2.03, 1.624), (-0.944, 2.005, 1.624), (-0.9228, 1.99, 1.624), (-0.8966, 1.99, 1.624), (-0.8754, 2.005, 1.624), (-0.8837, 2.03, 1.631), (-0.8887, 2.045, 1.631), (-0.9017, 2.055, 1.631), (-0.9177, 2.055, 1.631), (-0.9307, 2.045, 1.631), (-0.9356, 2.03, 1.631), (-0.9307, 2.015, 1.631), (-0.9177, 2.006, 1.631), (-0.9017, 2.006, 1.631), (-0.8887, 2.015, 1.631), (-0.9825, 2.103, 1.121), (-0.9825, 2.103, 1.301), (-0.8368, 2.103, 1.301), (-0.8368, 2.103, 1.121), (-0.8368, 1.958, 1.301), (-0.8368, 1.958, 1.121), (-0.9825, 1.958, 1.301), (-0.9825, 1.958, 1.121), (-0.9881, 2.108, 1.126), (-0.9881, 2.108, 1.296), (-0.8312, 2.108, 1.296), (-0.8312, 2.108, 1.126), (-0.8312, 1.952, 1.296), (-0.8312, 1.952, 1.126), (-0.9881, 1.952, 1.296), (-0.9881, 1.952, 1.126), (-0.879, 2.074, 1.15), (-0.879, 2.074, 0.2985), (-0.879, 1.987, 1.15), (-0.879, 1.987, 0.2985), (-0.8924, 2.084, 1.15), (-0.8924, 1.977, 1.15), (-0.8924, 2.084, 1.26), (-0.8924, 1.977, 1.26), (-0.9486, -1.959, 0.07323), (-0.9825, -1.916, 1.088), (-0.8707, -1.959, 0.07323), (-0.8368, -1.916, 1.088), (-0.9486, -2.017, 0.07323), (-0.9825, -2.061, 1.088), (-0.8707, -2.017, 0.07323), (-0.8368, -2.061, 1.088), (-0.997, -1.901, 0.2594), (-0.8223, -1.901, 0.2594), (-0.8223, -2.075, 0.2594), (-0.997, -2.075, 0.2594), (-0.9825, -1.916, 0.4597), (-0.8368, -1.916, 0.4597), (-0.8368, -2.061, 0.4597), (-0.9825, -2.061, 0.4597), (-0.813, -1.889, 0.4317), (-0.813, -1.889, 0.2875), (-0.813, -2.088, 0.4317), (-0.813, -2.088, 0.2875), (-1.006, -2.088, 0.4317), (-1.006, -2.088, 0.2875), (-1.006, -1.889, 0.2875), (-1.006, -1.889, 0.4317), (-0.8487, -1.933, 0.2403), (-0.8487, -2.044, 0.2403), (-0.9706, -2.044, 0.2403), (-0.9706, -1.933, 0.2403), (-0.813, -1.889, 0.3733), (-0.813, -1.889, 0.3459), (-0.813, -2.088, 0.3733), (-0.813, -2.088, 0.3459), (-1.006, -2.088, 0.3733), (-1.006, -2.088, 0.3459), (-1.006, -1.889, 0.3459), (-1.006, -1.889, 0.3733), (-0.822, -1.898, 0.3689), (-0.822, -1.898, 0.3503), (-0.822, -2.078, 0.3689), (-0.822, -2.078, 0.3503), (-0.9973, -2.078, 0.3689), (-0.9973, -2.078, 0.3503), (-0.9973, -1.898, 0.3503), (-0.9973, -1.898, 0.3689), (-1.001, -1.897, 1.088), (-0.8182, -1.897, 1.088), (-0.8182, -2.079, 1.088), (-1.001, -2.079, 1.088), (-1.001, -1.897, 1.178), (-0.8182, -1.897, 1.178), (-0.8182, -2.079, 1.178), (-1.001, -2.079, 1.178), (-1.03, -1.868, 1.178), (-0.7889, -1.868, 1.178), (-0.7889, -2.108, 1.178), (-1.03, -2.108, 1.178), (-1.03, -1.868, 1.202), (-0.7889, -1.868, 1.202), (-0.7889, -2.108, 1.202), (-1.03, -2.108, 1.202), (-0.9993, -1.899, 1.202), (-0.82, -1.899, 1.202), (-0.82, -2.077, 1.202), (-0.9993, -2.077, 1.202), (-0.9993, -1.899, 1.22), (-0.82, -1.899, 1.22), (-0.82, -2.077, 1.22), (-0.9993, -2.077, 1.22), (-0.8182, -2.079, 1.124), (-0.8182, -2.079, 1.141), (-1.001, -2.079, 1.141), (-1.001, -2.079, 1.124), (-1.001, -1.897, 1.124), (-1.001, -1.897, 1.141), (-0.8182, -1.897, 1.141), (-0.8182, -1.897, 1.124), (-0.8243, -2.073, 1.125), (-0.8243, -2.073, 1.141), (-0.995, -2.073, 1.141), (-0.995, -2.073, 1.125), (-0.995, -1.903, 1.125), (-0.995, -1.903, 1.141), (-0.8243, -1.903, 1.141), (-0.8243, -1.903, 1.125), (-0.872, -1.988, 1.197), (-0.8778, -1.988, 1.223), (-0.8792, -2.01, 1.197), (-0.8839, -2.007, 1.223), (-0.898, -2.024, 1.197), (-0.8998, -2.019, 1.223), (-0.9213, -2.024, 1.197), (-0.9195, -2.019, 1.223), (-0.9402, -2.01, 1.197), (-0.9355, -2.007, 1.223), (-0.9474, -1.988, 1.197), (-0.9416, -1.988, 1.223), (-0.9402, -1.966, 1.197), (-0.9355, -1.97, 1.223), (-0.9213, -1.952, 1.197), (-0.9195, -1.958, 1.223), (-0.898, -1.952, 1.197), (-0.8998, -1.958, 1.223), (-0.8792, -1.966, 1.197), (-0.8839, -1.97, 1.223), (-0.8679, -1.988, 1.264), (-0.8759, -1.964, 1.264), (-0.8968, -1.949, 1.264), (-0.9226, -1.949, 1.264), (-0.9435, -1.964, 1.264), (-0.9515, -1.988, 1.264), (-0.9435, -2.013, 1.264), (-0.9226, -2.028, 1.264), (-0.8968, -2.028, 1.264), (-0.8759, -2.013, 1.264), (-0.8464, -1.988, 1.296), (-0.8585, -1.951, 1.296), (-0.8901, -1.928, 1.296), (-0.9293, -1.928, 1.296), (-0.9609, -1.951, 1.296), (-0.973, -1.988, 1.296), (-0.9609, -2.025, 1.296), (-0.9293, -2.048, 1.296), (-0.8901, -2.048, 1.296), (-0.8585, -2.025, 1.296), (-0.8565, -1.988, 1.339), (-0.8667, -1.957, 1.339), (-0.8933, -1.938, 1.339), (-0.9261, -1.938, 1.339), (-0.9527, -1.957, 1.339), (-0.9628, -1.988, 1.339), (-0.9527, -2.019, 1.339), (-0.9261, -2.039, 1.339), (-0.8933, -2.039, 1.339), (-0.8667, -2.019, 1.339), (-0.8404, -1.988, 1.25), (-0.8425, -1.988, 1.236), (-0.8554, -2.028, 1.236), (-0.8536, -2.029, 1.25), (-0.8889, -2.052, 1.236), (-0.8883, -2.054, 1.25), (-0.9304, -2.052, 1.236), (-0.9311, -2.054, 1.25), (-0.964, -2.028, 1.236), (-0.9658, -2.029, 1.25), (-0.9768, -1.988, 1.236), (-0.979, -1.988, 1.25), (-0.964, -1.949, 1.236), (-0.9658, -1.948, 1.25), (-0.9304, -1.924, 1.236), (-0.9311, -1.922, 1.25), (-0.8889, -1.924, 1.236), (-0.8883, -1.922, 1.25), (-0.8554, -1.949, 1.236), (-0.8536, -1.948, 1.25), (-0.8673, -1.988, 1.357), (-0.8754, -1.963, 1.357), (-0.8966, -1.948, 1.357), (-0.9228, -1.948, 1.357), (-0.944, -1.963, 1.357), (-0.9521, -1.988, 1.357), (-0.944, -2.013, 1.357), (-0.9228, -2.029, 1.357), (-0.8966, -2.029, 1.357), (-0.8754, -2.013, 1.357), (-0.8837, -1.988, 1.364), (-0.8887, -1.973, 1.364), (-0.9017, -1.964, 1.364), (-0.9177, -1.964, 1.364), (-0.9307, -1.973, 1.364), (-0.9356, -1.988, 1.364), (-0.9307, -2.004, 1.364), (-0.9177, -2.013, 1.364), (-0.9017, -2.013, 1.364), (-0.8887, -2.004, 1.364), (-0.9825, -1.916, 0.827), (-0.9825, -1.916, 1.035), (-0.8368, -1.916, 1.035), (-0.8368, -1.916, 0.827), (-0.8368, -2.061, 1.035), (-0.8368, -2.061, 0.827), (-0.9825, -2.061, 1.035), (-0.9825, -2.061, 0.827), (-0.9881, -1.91, 0.8435), (-0.9881, -1.91, 1.019), (-0.8312, -1.91, 1.019), (-0.8312, -1.91, 0.8435), (-0.8312, -2.066, 1.019), (-0.8312, -2.066, 0.8435), (-0.9881, -2.066, 1.019), (-0.9881, -2.066, 0.8435), (-0.879, -1.945, 0.8834), (-0.879, -1.945, 0.2985), (-0.879, -2.032, 0.8834), (-0.879, -2.032, 0.2985), (-0.8924, -1.935, 0.8834), (-0.8924, -2.042, 0.8834), (-0.8924, -1.935, 0.9929), (-0.8924, -2.042, 0.9929), (-0.9119, 1.98, 0.408), (-0.9119, 1.98, 0.5134), (-0.8248, 1.98, 0.408), (-0.8248, 1.98, 0.5134), (-0.9119, -1.944, 0.408), (-0.9119, -1.944, 0.5134), (-0.8248, -1.944, 0.408), (-0.8248, -1.944, 0.5134), (-0.936, 1.993, 0.408), (-0.8008, 1.993, 0.408), (-0.936, -1.944, 0.408), (-0.8008, -1.944, 0.408), (-0.936, 1.993, 0.2985), (-0.8008, 1.993, 0.2985), (-0.936, -1.944, 0.2985), (-0.8008, -1.944, 0.2985), (0.9486, 2.059, 0.07323), (0.9825, 2.103, 1.355), (0.8707, 2.059, 0.07323), (0.8368, 2.103, 1.355), (0.9486, 2.001, 0.07323), (0.9825, 1.958, 1.355), (0.8707, 2.001, 0.07323), (0.8368, 1.958, 1.355), (0.997, 2.117, 0.2594), (0.8223, 2.117, 0.2594), (0.8223, 1.943, 0.2594), (0.997, 1.943, 0.2594), (0.9825, 2.103, 0.4597), (0.8368, 2.103, 0.4597), (0.8368, 1.958, 0.4597), (0.9825, 1.958, 0.4597), (0.813, 2.13, 0.4317), (0.813, 2.13, 0.2875), (0.813, 1.931, 0.4317), (0.813, 1.931, 0.2875), (1.006, 1.931, 0.4317), (1.006, 1.931, 0.2875), (1.006, 2.13, 0.2875), (1.006, 2.13, 0.4317), (0.8487, 2.086, 0.2403), (0.8487, 1.975, 0.2403), (0.9706, 1.975, 0.2403), (0.9706, 2.086, 0.2403), (0.813, 2.13, 0.3733), (0.813, 2.13, 0.3459), (0.813, 1.931, 0.3733), (0.813, 1.931, 0.3459), (1.006, 1.931, 0.3733), (1.006, 1.931, 0.3459), (1.006, 2.13, 0.3459), (1.006, 2.13, 0.3733), (0.822, 2.12, 0.3689), (0.822, 2.12, 0.3503), (0.822, 1.94, 0.3689), (0.822, 1.94, 0.3503), (0.9973, 1.94, 0.3689), (0.9973, 1.94, 0.3503), (0.9973, 2.12, 0.3503), (0.9973, 2.12, 0.3689), (1.001, 2.121, 1.355), (0.8182, 2.121, 1.355), (0.8182, 1.939, 1.355), (1.001, 1.939, 1.355), (1.001, 2.121, 1.445), (0.8182, 2.121, 1.445), (0.8182, 1.939, 1.445), (1.001, 1.939, 1.445), (1.03, 2.15, 1.445), (0.7889, 2.15, 1.445), (0.7889, 1.91, 1.445), (1.03, 1.91, 1.445), (1.03, 2.15, 1.469), (0.7889, 2.15, 1.469), (0.7889, 1.91, 1.469), (1.03, 1.91, 1.469), (0.9993, 2.119, 1.469), (0.82, 2.119, 1.469), (0.82, 1.941, 1.469), (0.9993, 1.941, 1.469), (0.9993, 2.119, 1.487), (0.82, 2.119, 1.487), (0.82, 1.941, 1.487), (0.9993, 1.941, 1.487), (0.8182, 1.939, 1.391), (0.8182, 1.939, 1.408), (1.001, 1.939, 1.408), (1.001, 1.939, 1.391), (1.001, 2.121, 1.391), (1.001, 2.121, 1.408), (0.8182, 2.121, 1.408), (0.8182, 2.121, 1.391), (0.8243, 1.945, 1.392), (0.8243, 1.945, 1.408), (0.995, 1.945, 1.408), (0.995, 1.945, 1.392), (0.995, 2.115, 1.392), (0.995, 2.115, 1.408), (0.8243, 2.115, 1.408), (0.8243, 2.115, 1.392), (0.872, 2.03, 1.464), (0.8778, 2.03, 1.49), (0.8792, 2.008, 1.464), (0.8839, 2.012, 1.49), (0.898, 1.994, 1.464), (0.8998, 2.0, 1.49), (0.9213, 1.994, 1.464), (0.9195, 2.0, 1.49), (0.9402, 2.008, 1.464), (0.9355, 2.012, 1.49), (0.9474, 2.03, 1.464), (0.9416, 2.03, 1.49), (0.9402, 2.052, 1.464), (0.9355, 2.049, 1.49), (0.9213, 2.066, 1.464), (0.9195, 2.061, 1.49), (0.898, 2.066, 1.464), (0.8998, 2.061, 1.49), (0.8792, 2.052, 1.464), (0.8839, 2.049, 1.49), (0.8679, 2.03, 1.531), (0.8759, 2.055, 1.531), (0.8968, 2.07, 1.531), (0.9226, 2.07, 1.531), (0.9435, 2.055, 1.531), (0.9515, 2.03, 1.531), (0.9435, 2.006, 1.531), (0.9226, 1.99, 1.531), (0.8968, 1.99, 1.531), (0.8759, 2.006, 1.531), (0.8464, 2.03, 1.563), (0.8585, 2.067, 1.563), (0.8901, 2.09, 1.563), (0.9293, 2.09, 1.563), (0.9609, 2.067, 1.563), (0.973, 2.03, 1.563), (0.9609, 1.993, 1.563), (0.9293, 1.97, 1.563), (0.8901, 1.97, 1.563), (0.8585, 1.993, 1.563), (0.8565, 2.03, 1.606), (0.8667, 2.061, 1.606), (0.8933, 2.081, 1.606), (0.9261, 2.081, 1.606), (0.9527, 2.061, 1.606), (0.9628, 2.03, 1.606), (0.9527, 1.999, 1.606), (0.9261, 1.98, 1.606), (0.8933, 1.98, 1.606), (0.8667, 1.999, 1.606), (0.8404, 2.03, 1.517), (0.8425, 2.03, 1.503), (0.8554, 1.991, 1.503), (0.8536, 1.99, 1.517), (0.8889, 1.966, 1.503), (0.8883, 1.964, 1.517), (0.9304, 1.966, 1.503), (0.9311, 1.964, 1.517), (0.964, 1.991, 1.503), (0.9658, 1.99, 1.517), (0.9768, 2.03, 1.503), (0.979, 2.03, 1.517), (0.964, 2.07, 1.503), (0.9658, 2.071, 1.517), (0.9304, 2.094, 1.503), (0.9311, 2.096, 1.517), (0.8889, 2.094, 1.503), (0.8883, 2.096, 1.517), (0.8554, 2.07, 1.503), (0.8536, 2.071, 1.517), (0.8673, 2.03, 1.624), (0.8754, 2.055, 1.624), (0.8966, 2.071, 1.624), (0.9228, 2.071, 1.624), (0.944, 2.055, 1.624), (0.9521, 2.03, 1.624), (0.944, 2.005, 1.624), (0.9228, 1.99, 1.624), (0.8966, 1.99, 1.624), (0.8754, 2.005, 1.624), (0.8837, 2.03, 1.631), (0.8887, 2.045, 1.631), (0.9017, 2.055, 1.631), (0.9177, 2.055, 1.631), (0.9307, 2.045, 1.631), (0.9356, 2.03, 1.631), (0.9307, 2.015, 1.631), (0.9177, 2.006, 1.631), (0.9017, 2.006, 1.631), (0.8887, 2.015, 1.631), (0.9825, 2.103, 1.121), (0.9825, 2.103, 1.301), (0.8368, 2.103, 1.301), (0.8368, 2.103, 1.121), (0.8368, 1.958, 1.301), (0.8368, 1.958, 1.121), (0.9825, 1.958, 1.301), (0.9825, 1.958, 1.121), (0.9881, 2.108, 1.126), (0.9881, 2.108, 1.296), (0.8312, 2.108, 1.296), (0.8312, 2.108, 1.126), (0.8312, 1.952, 1.296), (0.8312, 1.952, 1.126), (0.9881, 1.952, 1.296), (0.9881, 1.952, 1.126), (0.879, 2.074, 1.15), (0.879, 2.074, 0.2985), (0.879, 1.987, 1.15), (0.879, 1.987, 0.2985), (0.8924, 2.084, 1.15), (0.8924, 1.977, 1.15), (0.8924, 2.084, 1.26), (0.8924, 1.977, 1.26), (0.9486, -1.959, 0.07323), (0.9825, -1.916, 1.088), (0.8707, -1.959, 0.07323), (0.8368, -1.916, 1.088), (0.9486, -2.017, 0.07323), (0.9825, -2.061, 1.088), (0.8707, -2.017, 0.07323), (0.8368, -2.061, 1.088), (0.997, -1.901, 0.2594), (0.8223, -1.901, 0.2594), (0.8223, -2.075, 0.2594), (0.997, -2.075, 0.2594), (0.9825, -1.916, 0.4597), (0.8368, -1.916, 0.4597), (0.8368, -2.061, 0.4597), (0.9825, -2.061, 0.4597), (0.813, -1.889, 0.4317), (0.813, -1.889, 0.2875), (0.813, -2.088, 0.4317), (0.813, -2.088, 0.2875), (1.006, -2.088, 0.4317), (1.006, -2.088, 0.2875), (1.006, -1.889, 0.2875), (1.006, -1.889, 0.4317), (0.8487, -1.933, 0.2403), (0.8487, -2.044, 0.2403), (0.9706, -2.044, 0.2403), (0.9706, -1.933, 0.2403), (0.813, -1.889, 0.3733), (0.813, -1.889, 0.3459), (0.813, -2.088, 0.3733), (0.813, -2.088, 0.3459), (1.006, -2.088, 0.3733), (1.006, -2.088, 0.3459), (1.006, -1.889, 0.3459), (1.006, -1.889, 0.3733), (0.822, -1.898, 0.3689), (0.822, -1.898, 0.3503), (0.822, -2.078, 0.3689), (0.822, -2.078, 0.3503), (0.9973, -2.078, 0.3689), (0.9973, -2.078, 0.3503), (0.9973, -1.898, 0.3503), (0.9973, -1.898, 0.3689), (1.001, -1.897, 1.088), (0.8182, -1.897, 1.088), (0.8182, -2.079, 1.088), (1.001, -2.079, 1.088), (1.001, -1.897, 1.178), (0.8182, -1.897, 1.178), (0.8182, -2.079, 1.178), (1.001, -2.079, 1.178), (1.03, -1.868, 1.178), (0.7889, -1.868, 1.178), (0.7889, -2.108, 1.178), (1.03, -2.108, 1.178), (1.03, -1.868, 1.202), (0.7889, -1.868, 1.202), (0.7889, -2.108, 1.202), (1.03, -2.108, 1.202), (0.9993, -1.899, 1.202), (0.82, -1.899, 1.202), (0.82, -2.077, 1.202), (0.9993, -2.077, 1.202), (0.9993, -1.899, 1.22), (0.82, -1.899, 1.22), (0.82, -2.077, 1.22), (0.9993, -2.077, 1.22), (0.8182, -2.079, 1.124), (0.8182, -2.079, 1.141), (1.001, -2.079, 1.141), (1.001, -2.079, 1.124), (1.001, -1.897, 1.124), (1.001, -1.897, 1.141), (0.8182, -1.897, 1.141), (0.8182, -1.897, 1.124), (0.8243, -2.073, 1.125), (0.8243, -2.073, 1.141), (0.995, -2.073, 1.141), (0.995, -2.073, 1.125), (0.995, -1.903, 1.125), (0.995, -1.903, 1.141), (0.8243, -1.903, 1.141), (0.8243, -1.903, 1.125), (0.872, -1.988, 1.197), (0.8778, -1.988, 1.223), (0.8792, -2.01, 1.197), (0.8839, -2.007, 1.223), (0.898, -2.024, 1.197), (0.8998, -2.019, 1.223), (0.9213, -2.024, 1.197), (0.9195, -2.019, 1.223), (0.9402, -2.01, 1.197), (0.9355, -2.007, 1.223), (0.9474, -1.988, 1.197), (0.9416, -1.988, 1.223), (0.9402, -1.966, 1.197), (0.9355, -1.97, 1.223), (0.9213, -1.952, 1.197), (0.9195, -1.958, 1.223), (0.898, -1.952, 1.197), (0.8998, -1.958, 1.223), (0.8792, -1.966, 1.197), (0.8839, -1.97, 1.223), (0.8679, -1.988, 1.264), (0.8759, -1.964, 1.264), (0.8968, -1.949, 1.264), (0.9226, -1.949, 1.264), (0.9435, -1.964, 1.264), (0.9515, -1.988, 1.264), (0.9435, -2.013, 1.264), (0.9226, -2.028, 1.264), (0.8968, -2.028, 1.264), (0.8759, -2.013, 1.264), (0.8464, -1.988, 1.296), (0.8585, -1.951, 1.296), (0.8901, -1.928, 1.296), (0.9293, -1.928, 1.296), (0.9609, -1.951, 1.296), (0.973, -1.988, 1.296), (0.9609, -2.025, 1.296), (0.9293, -2.048, 1.296), (0.8901, -2.048, 1.296), (0.8585, -2.025, 1.296), (0.8565, -1.988, 1.339), (0.8667, -1.957, 1.339), (0.8933, -1.938, 1.339), (0.9261, -1.938, 1.339), (0.9527, -1.957, 1.339), (0.9628, -1.988, 1.339), (0.9527, -2.019, 1.339), (0.9261, -2.039, 1.339), (0.8933, -2.039, 1.339), (0.8667, -2.019, 1.339), (0.8404, -1.988, 1.25), (0.8425, -1.988, 1.236), (0.8554, -2.028, 1.236), (0.8536, -2.029, 1.25), (0.8889, -2.052, 1.236), (0.8883, -2.054, 1.25), (0.9304, -2.052, 1.236), (0.9311, -2.054, 1.25), (0.964, -2.028, 1.236), (0.9658, -2.029, 1.25), (0.9768, -1.988, 1.236), (0.979, -1.988, 1.25), (0.964, -1.949, 1.236), (0.9658, -1.948, 1.25), (0.9304, -1.924, 1.236), (0.9311, -1.922, 1.25), (0.8889, -1.924, 1.236), (0.8883, -1.922, 1.25), (0.8554, -1.949, 1.236), (0.8536, -1.948, 1.25), (0.8673, -1.988, 1.357), (0.8754, -1.963, 1.357), (0.8966, -1.948, 1.357), (0.9228, -1.948, 1.357), (0.944, -1.963, 1.357), (0.9521, -1.988, 1.357), (0.944, -2.013, 1.357), (0.9228, -2.029, 1.357), (0.8966, -2.029, 1.357), (0.8754, -2.013, 1.357), (0.8837, -1.988, 1.364), (0.8887, -1.973, 1.364), (0.9017, -1.964, 1.364), (0.9177, -1.964, 1.364), (0.9307, -1.973, 1.364), (0.9356, -1.988, 1.364), (0.9307, -2.004, 1.364), (0.9177, -2.013, 1.364), (0.9017, -2.013, 1.364), (0.8887, -2.004, 1.364), (0.9825, -1.916, 0.827), (0.9825, -1.916, 1.035), (0.8368, -1.916, 1.035), (0.8368, -1.916, 0.827), (0.8368, -2.061, 1.035), (0.8368, -2.061, 0.827), (0.9825, -2.061, 1.035), (0.9825, -2.061, 0.827), (0.9881, -1.91, 0.8435), (0.9881, -1.91, 1.019), (0.8312, -1.91, 1.019), (0.8312, -1.91, 0.8435), (0.8312, -2.066, 1.019), (0.8312, -2.066, 0.8435), (0.9881, -2.066, 1.019), (0.9881, -2.066, 0.8435), (0.879, -1.945, 0.8834), (0.879, -1.945, 0.2985), (0.879, -2.032, 0.8834), (0.879, -2.032, 0.2985), (0.8924, -1.935, 0.8834), (0.8924, -2.042, 0.8834), (0.8924, -1.935, 0.9929), (0.8924, -2.042, 0.9929), (0.9119, 1.98, 0.408), (0.9119, 1.98, 0.5134), (0.8248, 1.98, 0.408), (0.8248, 1.98, 0.5134), (0.9119, -1.944, 0.408), (0.9119, -1.944, 0.5134), (0.8248, -1.944, 0.408), (0.8248, -1.944, 0.5134), (0.936, 1.993, 0.408), (0.8008, 1.993, 0.408), (0.936, -1.944, 0.408), (0.8008, -1.944, 0.408), (0.936, 1.993, 0.2985), (0.8008, 1.993, 0.2985), (0.936, -1.944, 0.2985), (0.8008, -1.944, 0.2985), (9.072e-08, 2.075, 1.15), (9.072e-08, 2.075, 0.2985), (8.692e-08, 1.988, 1.15), (8.692e-08, 1.988, 0.2985), (9.116e-08, 2.085, 1.15), (8.648e-08, 1.978, 1.15), (9.116e-08, 2.085, 1.26), (8.648e-08, 1.978, 1.26), (-8.508e-08, -1.946, 0.8834), (-8.508e-08, -1.946, 0.2985), (-8.889e-08, -2.033, 0.8834), (-8.889e-08, -2.033, 0.2985), (-8.464e-08, -1.936, 0.8834), (-8.932e-08, -2.043, 0.8834), (-8.464e-08, -1.936, 0.9929), (-8.932e-08, -2.043, 0.9929), (-0.8136, 1.931, 0.39), (-0.8136, 1.931, 0.4362), (0.8701, 1.931, 0.39), (0.8701, 1.931, 0.4362), (-0.8136, 1.836, 0.39), (-0.8136, 1.836, 0.4362), (0.8701, 1.836, 0.39), (0.8701, 1.836, 0.4362), (-0.8136, 1.654, 0.39), (-0.8136, 1.654, 0.4362), (0.8701, 1.654, 0.39), (0.8701, 1.654, 0.4362), (-0.8136, 1.558, 0.39), (-0.8136, 1.558, 0.4362), (0.8701, 1.558, 0.39), (0.8701, 1.558, 0.4362), (-0.8136, 1.376, 0.39), (-0.8136, 1.376, 0.4362), (0.8701, 1.376, 0.39), (0.8701, 1.376, 0.4362), (-0.8136, 1.28, 0.39), (-0.8136, 1.28, 0.4362), (0.8701, 1.28, 0.39), (0.8701, 1.28, 0.4362), (-0.8136, 1.098, 0.39), (-0.8136, 1.098, 0.4362), (0.8701, 1.098, 0.39), (0.8701, 1.098, 0.4362), (-0.8136, 1.003, 0.39), (-0.8136, 1.003, 0.4362), (0.8701, 1.003, 0.39), (0.8701, 1.003, 0.4362), (-0.8136, 0.8207, 0.39), (-0.8136, 0.8207, 0.4362), (0.8701, 0.8207, 0.39), (0.8701, 0.8207, 0.4362), (-0.8136, 0.7249, 0.39), (-0.8136, 0.7249, 0.4362), (0.8701, 0.7249, 0.39), (0.8701, 0.7249, 0.4362), (-0.8136, 0.543, 0.39), (-0.8136, 0.543, 0.4362), (0.8701, 0.543, 0.39), (0.8701, 0.543, 0.4362), (-0.8136, 0.4472, 0.39), (-0.8136, 0.4472, 0.4362), (0.8701, 0.4472, 0.39), (0.8701, 0.4472, 0.4362), (-0.8136, 0.2653, 0.39), (-0.8136, 0.2653, 0.4362), (0.8701, 0.2653, 0.39), (0.8701, 0.2653, 0.4362), (-0.8136, 0.1695, 0.39), (-0.8136, 0.1695, 0.4362), (0.8701, 0.1695, 0.39), (0.8701, 0.1695, 0.4362), (-0.8136, -0.01242, 0.39), (-0.8136, -0.01242, 0.4362), (0.8701, -0.01242, 0.39), (0.8701, -0.01242, 0.4362), (-0.8136, -0.1082, 0.39), (-0.8136, -0.1082, 0.4362), (0.8701, -0.1082, 0.39), (0.8701, -0.1082, 0.4362), (-0.8136, -0.2901, 0.39), (-0.8136, -0.2901, 0.4362), (0.8701, -0.2901, 0.39), (0.8701, -0.2901, 0.4362), (-0.8136, -0.3859, 0.39), (-0.8136, -0.3859, 0.4362), (0.8701, -0.3859, 0.39), (0.8701, -0.3859, 0.4362), (-0.8136, -0.5678, 0.39), (-0.8136, -0.5678, 0.4362), (0.8701, -0.5678, 0.39), (0.8701, -0.5678, 0.4362), (-0.8136, -0.6636, 0.39), (-0.8136, -0.6636, 0.4362), (0.8701, -0.6636, 0.39), (0.8701, -0.6636, 0.4362), (-0.8136, -0.8455, 0.39), (-0.8136, -0.8455, 0.4362), (0.8701, -0.8455, 0.39), (0.8701, -0.8455, 0.4362), (-0.8136, -0.9413, 0.39), (-0.8136, -0.9413, 0.4362), (0.8701, -0.9413, 0.39), (0.8701, -0.9413, 0.4362), (-0.8136, -1.123, 0.39), (-0.8136, -1.123, 0.4362), (0.8701, -1.123, 0.39), (0.8701, -1.123, 0.4362), (-0.8136, -1.219, 0.39), (-0.8136, -1.219, 0.4362), (0.8701, -1.219, 0.39), (0.8701, -1.219, 0.4362), (-0.8136, -1.401, 0.39), (-0.8136, -1.401, 0.4362), (0.8701, -1.401, 0.39), (0.8701, -1.401, 0.4362), (-0.8136, -1.497, 0.39), (-0.8136, -1.497, 0.4362), (0.8701, -1.497, 0.39), (0.8701, -1.497, 0.4362), (-0.8136, -1.679, 0.39), (-0.8136, -1.679, 0.4362), (0.8701, -1.679, 0.39), (0.8701, -1.679, 0.4362), (-0.8136, -1.774, 0.39), (-0.8136, -1.774, 0.4362), (0.8701, -1.774, 0.39), (0.8701, -1.774, 0.4362)], [], [(175, 1, 3, 176), (176, 3, 7, 178), (178, 7, 5, 180), (180, 5, 1, 175), (2, 6, 4, 0), (1, 5, 47, 44), (26, 11, 8, 27), (25, 10, 11, 26), (24, 9, 10, 25), (27, 8, 9, 24), (14, 15, 20, 18), (8, 11, 21, 22), (12, 13, 16, 23), (10, 9, 17, 19), (32, 20, 23, 35), (30, 18, 20, 32), (28, 16, 18, 30), (35, 23, 16, 28), (9, 8, 22, 17), (11, 10, 19, 21), (13, 14, 18, 16), (15, 12, 23, 20), (0, 27, 24, 2), (2, 24, 25, 6), (6, 25, 26, 4), (4, 26, 27, 0), (22, 34, 29, 17), (29, 34, 42, 37), (17, 29, 31, 19), (31, 29, 37, 39), (19, 31, 33, 21), (33, 31, 39, 41), (21, 33, 34, 22), (34, 33, 41, 42), (42, 43, 36, 37), (37, 36, 38, 39), (39, 38, 40, 41), (41, 40, 43, 42), (32, 35, 43, 40), (30, 32, 40, 38), (28, 30, 38, 36), (35, 28, 36, 43), (70, 69, 50, 51), (7, 3, 45, 46), (5, 7, 46, 47), (3, 1, 44, 45), (48, 51, 55, 52), (74, 73, 48, 49), (73, 70, 51, 48), (69, 74, 49, 50), (55, 54, 58, 59), (50, 49, 53, 54), (51, 50, 54, 55), (49, 48, 52, 53), (59, 58, 62, 63), (53, 52, 56, 57), (52, 55, 59, 56), (54, 53, 57, 58), (60, 63, 67, 64), (57, 56, 60, 61), (56, 59, 63, 60), (58, 57, 61, 62), (66, 65, 64, 67), (62, 61, 65, 66), (63, 62, 66, 67), (61, 60, 64, 65), (46, 45, 75, 68), (75, 72, 80, 83), (44, 47, 71, 72), (71, 68, 76, 79), (45, 44, 72, 75), (74, 69, 77, 82), (47, 46, 68, 71), (70, 73, 81, 78), (76, 83, 82, 77), (80, 79, 78, 81), (83, 80, 81, 82), (79, 76, 77, 78), (72, 71, 79, 80), (68, 75, 83, 76), (69, 70, 78, 77), (73, 74, 82, 81), (87, 85, 135, 136), (145, 143, 110, 109), (84, 85, 87, 86), (149, 147, 108, 107), (151, 149, 107, 106), (86, 87, 89, 88), (91, 89, 138, 140), (88, 89, 91, 90), (99, 97, 146, 148), (137, 134, 104, 113), (90, 91, 93, 92), (97, 95, 144, 146), (134, 153, 105, 104), (92, 93, 95, 94), (93, 91, 140, 142), (139, 137, 113, 112), (94, 95, 97, 96), (89, 87, 136, 138), (143, 141, 111, 110), (96, 97, 99, 98), (112, 113, 123, 122), (147, 145, 109, 108), (98, 99, 101, 100), (153, 151, 106, 105), (103, 101, 150, 152), (100, 101, 103, 102), (95, 93, 142, 144), (141, 139, 112, 111), (102, 103, 85, 84), (157, 158, 168, 167), (101, 99, 148, 150), (119, 120, 130, 129), (109, 110, 120, 119), (106, 107, 117, 116), (113, 104, 114, 123), (110, 111, 121, 120), (107, 108, 118, 117), (104, 105, 115, 114), (111, 112, 122, 121), (108, 109, 119, 118), (105, 106, 116, 115), (129, 130, 160, 159), (116, 117, 127, 126), (123, 114, 124, 133), (120, 121, 131, 130), (117, 118, 128, 127), (114, 115, 125, 124), (121, 122, 132, 131), (118, 119, 129, 128), (115, 116, 126, 125), (122, 123, 133, 132), (135, 152, 153, 134), (152, 150, 151, 153), (150, 148, 149, 151), (148, 146, 147, 149), (146, 144, 145, 147), (144, 142, 143, 145), (142, 140, 141, 143), (140, 138, 139, 141), (138, 136, 137, 139), (136, 135, 134, 137), (85, 103, 152, 135), (126, 127, 157, 156), (133, 124, 154, 163), (130, 131, 161, 160), (127, 128, 158, 157), (124, 125, 155, 154), (131, 132, 162, 161), (128, 129, 159, 158), (125, 126, 156, 155), (132, 133, 163, 162), (173, 164, 165, 166, 167, 168, 169, 170, 171, 172), (154, 155, 165, 164), (161, 162, 172, 171), (158, 159, 169, 168), (155, 156, 166, 165), (162, 163, 173, 172), (159, 160, 170, 169), (156, 157, 167, 166), (163, 154, 164, 173), (160, 161, 171, 170), (15, 181, 174, 12), (180, 175, 183, 188), (14, 179, 181, 15), (178, 180, 188, 186), (13, 177, 179, 14), (176, 178, 186, 184), (12, 174, 177, 13), (175, 176, 184, 183), (189, 188, 183, 182), (187, 186, 188, 189), (185, 184, 186, 187), (182, 183, 184, 185), (177, 174, 182, 185), (179, 177, 185, 187), (181, 179, 187, 189), (174, 181, 189, 182), (195, 829, 831, 197), (192, 193, 827, 826), (193, 191, 825, 827), (191, 190, 824, 825), (192, 826, 829, 195), (824, 190, 194, 828), (196, 197, 831, 830), (828, 194, 196, 830), (373, 199, 201, 374), (374, 201, 205, 376), (376, 205, 203, 378), (378, 203, 199, 373), (200, 204, 202, 198), (199, 203, 245, 242), (224, 209, 206, 225), (223, 208, 209, 224), (222, 207, 208, 223), (225, 206, 207, 222), (212, 213, 218, 216), (206, 209, 219, 220), (210, 211, 214, 221), (208, 207, 215, 217), (230, 218, 221, 233), (228, 216, 218, 230), (226, 214, 216, 228), (233, 221, 214, 226), (207, 206, 220, 215), (209, 208, 217, 219), (211, 212, 216, 214), (213, 210, 221, 218), (198, 225, 222, 200), (200, 222, 223, 204), (204, 223, 224, 202), (202, 224, 225, 198), (220, 232, 227, 215), (227, 232, 240, 235), (215, 227, 229, 217), (229, 227, 235, 237), (217, 229, 231, 219), (231, 229, 237, 239), (219, 231, 232, 220), (232, 231, 239, 240), (240, 241, 234, 235), (235, 234, 236, 237), (237, 236, 238, 239), (239, 238, 241, 240), (230, 233, 241, 238), (228, 230, 238, 236), (226, 228, 236, 234), (233, 226, 234, 241), (268, 267, 248, 249), (205, 201, 243, 244), (203, 205, 244, 245), (201, 199, 242, 243), (246, 249, 253, 250), (272, 271, 246, 247), (271, 268, 249, 246), (267, 272, 247, 248), (253, 252, 256, 257), (248, 247, 251, 252), (249, 248, 252, 253), (247, 246, 250, 251), (257, 256, 260, 261), (251, 250, 254, 255), (250, 253, 257, 254), (252, 251, 255, 256), (258, 261, 265, 262), (255, 254, 258, 259), (254, 257, 261, 258), (256, 255, 259, 260), (264, 263, 262, 265), (260, 259, 263, 264), (261, 260, 264, 265), (259, 258, 262, 263), (244, 243, 273, 266), (273, 270, 278, 281), (242, 245, 269, 270), (269, 266, 274, 277), (243, 242, 270, 273), (272, 267, 275, 280), (245, 244, 266, 269), (268, 271, 279, 276), (274, 281, 280, 275), (278, 277, 276, 279), (281, 278, 279, 280), (277, 274, 275, 276), (270, 269, 277, 278), (266, 273, 281, 274), (267, 268, 276, 275), (271, 272, 280, 279), (285, 283, 333, 334), (343, 341, 308, 307), (282, 283, 285, 284), (347, 345, 306, 305), (349, 347, 305, 304), (284, 285, 287, 286), (289, 287, 336, 338), (286, 287, 289, 288), (297, 295, 344, 346), (335, 332, 302, 311), (288, 289, 291, 290), (295, 293, 342, 344), (332, 351, 303, 302), (290, 291, 293, 292), (291, 289, 338, 340), (337, 335, 311, 310), (292, 293, 295, 294), (287, 285, 334, 336), (341, 339, 309, 308), (294, 295, 297, 296), (310, 311, 321, 320), (345, 343, 307, 306), (296, 297, 299, 298), (351, 349, 304, 303), (301, 299, 348, 350), (298, 299, 301, 300), (293, 291, 340, 342), (339, 337, 310, 309), (300, 301, 283, 282), (355, 356, 366, 365), (299, 297, 346, 348), (317, 318, 328, 327), (307, 308, 318, 317), (304, 305, 315, 314), (311, 302, 312, 321), (308, 309, 319, 318), (305, 306, 316, 315), (302, 303, 313, 312), (309, 310, 320, 319), (306, 307, 317, 316), (303, 304, 314, 313), (327, 328, 358, 357), (314, 315, 325, 324), (321, 312, 322, 331), (318, 319, 329, 328), (315, 316, 326, 325), (312, 313, 323, 322), (319, 320, 330, 329), (316, 317, 327, 326), (313, 314, 324, 323), (320, 321, 331, 330), (333, 350, 351, 332), (350, 348, 349, 351), (348, 346, 347, 349), (346, 344, 345, 347), (344, 342, 343, 345), (342, 340, 341, 343), (340, 338, 339, 341), (338, 336, 337, 339), (336, 334, 335, 337), (334, 333, 332, 335), (283, 301, 350, 333), (324, 325, 355, 354), (331, 322, 352, 361), (328, 329, 359, 358), (325, 326, 356, 355), (322, 323, 353, 352), (329, 330, 360, 359), (326, 327, 357, 356), (323, 324, 354, 353), (330, 331, 361, 360), (371, 362, 363, 364, 365, 366, 367, 368, 369, 370), (352, 353, 363, 362), (359, 360, 370, 369), (356, 357, 367, 366), (353, 354, 364, 363), (360, 361, 371, 370), (357, 358, 368, 367), (354, 355, 365, 364), (361, 352, 362, 371), (358, 359, 369, 368), (213, 379, 372, 210), (378, 373, 381, 386), (212, 377, 379, 213), (376, 378, 386, 384), (211, 375, 377, 212), (374, 376, 384, 382), (210, 372, 375, 211), (373, 374, 382, 381), (387, 386, 381, 380), (385, 384, 386, 387), (383, 382, 384, 385), (380, 381, 382, 383), (375, 372, 380, 383), (377, 375, 383, 385), (379, 377, 385, 387), (372, 379, 387, 380), (393, 837, 839, 395), (390, 391, 835, 834), (391, 389, 833, 835), (389, 388, 832, 833), (390, 834, 837, 393), (832, 388, 392, 836), (394, 395, 839, 838), (836, 392, 394, 838), (405, 407, 411, 409), (398, 399, 403, 402), (399, 397, 401, 403), (397, 396, 400, 401), (398, 402, 407, 405), (400, 396, 404, 406), (408, 409, 411, 410), (406, 404, 408, 410), (587, 588, 415, 413), (588, 590, 419, 415), (590, 592, 417, 419), (592, 587, 413, 417), (414, 412, 416, 418), (413, 456, 459, 417), (438, 439, 420, 423), (437, 438, 423, 422), (436, 437, 422, 421), (439, 436, 421, 420), (426, 430, 432, 427), (420, 434, 433, 423), (424, 435, 428, 425), (422, 431, 429, 421), (444, 447, 435, 432), (442, 444, 432, 430), (440, 442, 430, 428), (447, 440, 428, 435), (421, 429, 434, 420), (423, 433, 431, 422), (425, 428, 430, 426), (427, 432, 435, 424), (412, 414, 436, 439), (414, 418, 437, 436), (418, 416, 438, 437), (416, 412, 439, 438), (434, 429, 441, 446), (441, 449, 454, 446), (429, 431, 443, 441), (443, 451, 449, 441), (431, 433, 445, 443), (445, 453, 451, 443), (433, 434, 446, 445), (446, 454, 453, 445), (454, 449, 448, 455), (449, 451, 450, 448), (451, 453, 452, 450), (453, 454, 455, 452), (444, 452, 455, 447), (442, 450, 452, 444), (440, 448, 450, 442), (447, 455, 448, 440), (482, 463, 462, 481), (419, 458, 457, 415), (417, 459, 458, 419), (415, 457, 456, 413), (460, 464, 467, 463), (486, 461, 460, 485), (485, 460, 463, 482), (481, 462, 461, 486), (467, 471, 470, 466), (462, 466, 465, 461), (463, 467, 466, 462), (461, 465, 464, 460), (471, 475, 474, 470), (465, 469, 468, 464), (464, 468, 471, 467), (466, 470, 469, 465), (472, 476, 479, 475), (469, 473, 472, 468), (468, 472, 475, 471), (470, 474, 473, 469), (478, 479, 476, 477), (474, 478, 477, 473), (475, 479, 478, 474), (473, 477, 476, 472), (458, 480, 487, 457), (487, 495, 492, 484), (456, 484, 483, 459), (483, 491, 488, 480), (457, 487, 484, 456), (486, 494, 489, 481), (459, 483, 480, 458), (482, 490, 493, 485), (488, 489, 494, 495), (492, 493, 490, 491), (495, 494, 493, 492), (491, 490, 489, 488), (484, 492, 491, 483), (480, 488, 495, 487), (481, 489, 490, 482), (485, 493, 494, 486), (499, 548, 547, 497), (557, 521, 522, 555), (496, 498, 499, 497), (561, 519, 520, 559), (563, 518, 519, 561), (498, 500, 501, 499), (503, 552, 550, 501), (500, 502, 503, 501), (511, 560, 558, 509), (549, 525, 516, 546), (502, 504, 505, 503), (509, 558, 556, 507), (546, 516, 517, 565), (504, 506, 507, 505), (505, 554, 552, 503), (551, 524, 525, 549), (506, 508, 509, 507), (501, 550, 548, 499), (555, 522, 523, 553), (508, 510, 511, 509), (524, 534, 535, 525), (559, 520, 521, 557), (510, 512, 513, 511), (565, 517, 518, 563), (515, 564, 562, 513), (512, 514, 515, 513), (507, 556, 554, 505), (553, 523, 524, 551), (514, 496, 497, 515), (569, 579, 580, 570), (513, 562, 560, 511), (531, 541, 542, 532), (521, 531, 532, 522), (518, 528, 529, 519), (525, 535, 526, 516), (522, 532, 533, 523), (519, 529, 530, 520), (516, 526, 527, 517), (523, 533, 534, 524), (520, 530, 531, 521), (517, 527, 528, 518), (541, 571, 572, 542), (528, 538, 539, 529), (535, 545, 536, 526), (532, 542, 543, 533), (529, 539, 540, 530), (526, 536, 537, 527), (533, 543, 544, 534), (530, 540, 541, 531), (527, 537, 538, 528), (534, 544, 545, 535), (547, 546, 565, 564), (564, 565, 563, 562), (562, 563, 561, 560), (560, 561, 559, 558), (558, 559, 557, 556), (556, 557, 555, 554), (554, 555, 553, 552), (552, 553, 551, 550), (550, 551, 549, 548), (548, 549, 546, 547), (497, 547, 564, 515), (538, 568, 569, 539), (545, 575, 566, 536), (542, 572, 573, 543), (539, 569, 570, 540), (536, 566, 567, 537), (543, 573, 574, 544), (540, 570, 571, 541), (537, 567, 568, 538), (544, 574, 575, 545), (585, 584, 583, 582, 581, 580, 579, 578, 577, 576), (566, 576, 577, 567), (573, 583, 584, 574), (570, 580, 581, 571), (567, 577, 578, 568), (574, 584, 585, 575), (571, 581, 582, 572), (568, 578, 579, 569), (575, 585, 576, 566), (572, 582, 583, 573), (427, 424, 586, 593), (592, 600, 595, 587), (426, 427, 593, 591), (590, 598, 600, 592), (425, 426, 591, 589), (588, 596, 598, 590), (424, 425, 589, 586), (587, 595, 596, 588), (601, 594, 595, 600), (599, 601, 600, 598), (597, 599, 598, 596), (594, 597, 596, 595), (589, 597, 594, 586), (591, 599, 597, 589), (593, 601, 599, 591), (586, 594, 601, 593), (607, 609, 831, 829), (604, 826, 827, 605), (605, 827, 825, 603), (603, 825, 824, 602), (604, 607, 829, 826), (824, 828, 606, 602), (608, 830, 831, 609), (828, 830, 608, 606), (785, 786, 613, 611), (786, 788, 617, 613), (788, 790, 615, 617), (790, 785, 611, 615), (612, 610, 614, 616), (611, 654, 657, 615), (636, 637, 618, 621), (635, 636, 621, 620), (634, 635, 620, 619), (637, 634, 619, 618), (624, 628, 630, 625), (618, 632, 631, 621), (622, 633, 626, 623), (620, 629, 627, 619), (642, 645, 633, 630), (640, 642, 630, 628), (638, 640, 628, 626), (645, 638, 626, 633), (619, 627, 632, 618), (621, 631, 629, 620), (623, 626, 628, 624), (625, 630, 633, 622), (610, 612, 634, 637), (612, 616, 635, 634), (616, 614, 636, 635), (614, 610, 637, 636), (632, 627, 639, 644), (639, 647, 652, 644), (627, 629, 641, 639), (641, 649, 647, 639), (629, 631, 643, 641), (643, 651, 649, 641), (631, 632, 644, 643), (644, 652, 651, 643), (652, 647, 646, 653), (647, 649, 648, 646), (649, 651, 650, 648), (651, 652, 653, 650), (642, 650, 653, 645), (640, 648, 650, 642), (638, 646, 648, 640), (645, 653, 646, 638), (680, 661, 660, 679), (617, 656, 655, 613), (615, 657, 656, 617), (613, 655, 654, 611), (658, 662, 665, 661), (684, 659, 658, 683), (683, 658, 661, 680), (679, 660, 659, 684), (665, 669, 668, 664), (660, 664, 663, 659), (661, 665, 664, 660), (659, 663, 662, 658), (669, 673, 672, 668), (663, 667, 666, 662), (662, 666, 669, 665), (664, 668, 667, 663), (670, 674, 677, 673), (667, 671, 670, 666), (666, 670, 673, 669), (668, 672, 671, 667), (676, 677, 674, 675), (672, 676, 675, 671), (673, 677, 676, 672), (671, 675, 674, 670), (656, 678, 685, 655), (685, 693, 690, 682), (654, 682, 681, 657), (681, 689, 686, 678), (655, 685, 682, 654), (684, 692, 687, 679), (657, 681, 678, 656), (680, 688, 691, 683), (686, 687, 692, 693), (690, 691, 688, 689), (693, 692, 691, 690), (689, 688, 687, 686), (682, 690, 689, 681), (678, 686, 693, 685), (679, 687, 688, 680), (683, 691, 692, 684), (697, 746, 745, 695), (755, 719, 720, 753), (694, 696, 697, 695), (759, 717, 718, 757), (761, 716, 717, 759), (696, 698, 699, 697), (701, 750, 748, 699), (698, 700, 701, 699), (709, 758, 756, 707), (747, 723, 714, 744), (700, 702, 703, 701), (707, 756, 754, 705), (744, 714, 715, 763), (702, 704, 705, 703), (703, 752, 750, 701), (749, 722, 723, 747), (704, 706, 707, 705), (699, 748, 746, 697), (753, 720, 721, 751), (706, 708, 709, 707), (722, 732, 733, 723), (757, 718, 719, 755), (708, 710, 711, 709), (763, 715, 716, 761), (713, 762, 760, 711), (710, 712, 713, 711), (705, 754, 752, 703), (751, 721, 722, 749), (712, 694, 695, 713), (767, 777, 778, 768), (711, 760, 758, 709), (729, 739, 740, 730), (719, 729, 730, 720), (716, 726, 727, 717), (723, 733, 724, 714), (720, 730, 731, 721), (717, 727, 728, 718), (714, 724, 725, 715), (721, 731, 732, 722), (718, 728, 729, 719), (715, 725, 726, 716), (739, 769, 770, 740), (726, 736, 737, 727), (733, 743, 734, 724), (730, 740, 741, 731), (727, 737, 738, 728), (724, 734, 735, 725), (731, 741, 742, 732), (728, 738, 739, 729), (725, 735, 736, 726), (732, 742, 743, 733), (745, 744, 763, 762), (762, 763, 761, 760), (760, 761, 759, 758), (758, 759, 757, 756), (756, 757, 755, 754), (754, 755, 753, 752), (752, 753, 751, 750), (750, 751, 749, 748), (748, 749, 747, 746), (746, 747, 744, 745), (695, 745, 762, 713), (736, 766, 767, 737), (743, 773, 764, 734), (740, 770, 771, 741), (737, 767, 768, 738), (734, 764, 765, 735), (741, 771, 772, 742), (738, 768, 769, 739), (735, 765, 766, 736), (742, 772, 773, 743), (783, 782, 781, 780, 779, 778, 777, 776, 775, 774), (764, 774, 775, 765), (771, 781, 782, 772), (768, 778, 779, 769), (765, 775, 776, 766), (772, 782, 783, 773), (769, 779, 780, 770), (766, 776, 777, 767), (773, 783, 774, 764), (770, 780, 781, 771), (625, 622, 784, 791), (790, 798, 793, 785), (624, 625, 791, 789), (788, 796, 798, 790), (623, 624, 789, 787), (786, 794, 796, 788), (622, 623, 787, 784), (785, 793, 794, 786), (799, 792, 793, 798), (797, 799, 798, 796), (795, 797, 796, 794), (792, 795, 794, 793), (787, 795, 792, 784), (789, 797, 795, 787), (791, 799, 797, 789), (784, 792, 799, 791), (805, 807, 839, 837), (802, 834, 835, 803), (803, 835, 833, 801), (801, 833, 832, 800), (802, 805, 837, 834), (832, 836, 804, 800), (806, 838, 839, 807), (836, 838, 806, 804), (817, 821, 823, 819), (810, 814, 815, 811), (811, 815, 813, 809), (809, 813, 812, 808), (810, 817, 819, 814), (812, 818, 816, 808), (820, 822, 823, 821), (818, 822, 820, 816), (840, 841, 843, 842), (842, 843, 847, 846), (846, 847, 845, 844), (844, 845, 841, 840), (842, 846, 844, 840), (847, 843, 841, 845), (848, 849, 851, 850), (850, 851, 855, 854), (854, 855, 853, 852), (852, 853, 849, 848), (850, 854, 852, 848), (855, 851, 849, 853), (856, 857, 859, 858), (858, 859, 863, 862), (862, 863, 861, 860), (860, 861, 857, 856), (858, 862, 860, 856), (863, 859, 857, 861), (864, 865, 867, 866), (866, 867, 871, 870), (870, 871, 869, 868), (868, 869, 865, 864), (866, 870, 868, 864), (871, 867, 865, 869), (872, 873, 875, 874), (874, 875, 879, 878), (878, 879, 877, 876), (876, 877, 873, 872), (874, 878, 876, 872), (879, 875, 873, 877), (880, 881, 883, 882), (882, 883, 887, 886), (886, 887, 885, 884), (884, 885, 881, 880), (882, 886, 884, 880), (887, 883, 881, 885), (888, 889, 891, 890), (890, 891, 895, 894), (894, 895, 893, 892), (892, 893, 889, 888), (890, 894, 892, 888), (895, 891, 889, 893), (896, 897, 899, 898), (898, 899, 903, 902), (902, 903, 901, 900), (900, 901, 897, 896), (898, 902, 900, 896), (903, 899, 897, 901), (904, 905, 907, 906), (906, 907, 911, 910), (910, 911, 909, 908), (908, 909, 905, 904), (906, 910, 908, 904), (911, 907, 905, 909), (912, 913, 915, 914), (914, 915, 919, 918), (918, 919, 917, 916), (916, 917, 913, 912), (914, 918, 916, 912), (919, 915, 913, 917), (920, 921, 923, 922), (922, 923, 927, 926), (926, 927, 925, 924), (924, 925, 921, 920), (922, 926, 924, 920), (927, 923, 921, 925), (928, 929, 931, 930), (930, 931, 935, 934), (934, 935, 933, 932), (932, 933, 929, 928), (930, 934, 932, 928), (935, 931, 929, 933), (936, 937, 939, 938), (938, 939, 943, 942), (942, 943, 941, 940), (940, 941, 937, 936), (938, 942, 940, 936), (943, 939, 937, 941), (944, 945, 947, 946), (946, 947, 951, 950), (950, 951, 949, 948), (948, 949, 945, 944), (946, 950, 948, 944), (951, 947, 945, 949)])
me_cube_001.polygons.foreach_set('material_index', [1, 1, 1, 1, 0, 0, 0, 0, 0, 0, 0, 0, 0, 0, 0, 0, 0, 0, 0, 0, 0, 0, 0, 0, 0, 0, 0, 0, 0, 0, 0, 0, 0, 0, 0, 0, 0, 0, 0, 0, 0, 0, 0, 0, 0, 0, 0, 0, 0, 0, 0, 0, 0, 0, 0, 0, 0, 0, 0, 0, 0, 0, 0, 0, 0, 0, 0, 0, 0, 0, 0, 0, 0, 0, 0, 0, 0, 0, 0, 0, 0, 0, 0, 0, 0, 0, 0, 0, 0, 0, 0, 0, 0, 0, 0, 0, 0, 0, 0, 0, 0, 0, 0, 0, 0, 0, 0, 0, 0, 0, 0, 0, 0, 0, 0, 0, 0, 0, 0, 0, 0, 0, 0, 0, 0, 0, 0, 0, 0, 0, 0, 0, 0, 0, 0, 0, 0, 0, 0, 0, 0, 0, 0, 0, 0, 0, 0, 0, 0, 0, 0, 0, 0, 0, 0, 0, 0, 0, 0, 0, 0, 0, 0, 1, 0, 1, 0, 1, 0, 1, 0, 0, 0, 0, 0, 0, 0, 0, 0, 0, 1, 1, 1, 0, 0, 0, 0, 1, 1, 1, 1, 0, 0, 0, 0, 0, 0, 0, 0, 0, 0, 0, 0, 0, 0, 0, 0, 0, 0, 0, 0, 0, 0, 0, 0, 0, 0, 0, 0, 0, 0, 0, 0, 0, 0, 0, 0, 0, 0, 0, 0, 0, 0, 0, 0, 0, 0, 0, 0, 0, 0, 0, 0, 0, 0, 0, 0, 0, 0, 0, 0, 0, 0, 0, 0, 0, 0, 0, 0, 0, 0, 0, 0, 0, 0, 0, 0, 0, 0, 0, 0, 0, 0, 0, 0, 0, 0, 0, 0, 0, 0, 0, 0, 0, 0, 0, 0, 0, 0, 0, 0, 0, 0, 0, 0, 0, 0, 0, 0, 0, 0, 0, 0, 0, 0, 0, 0, 0, 0, 0, 0, 0, 0, 0, 0, 0, 0, 0, 0, 0, 0, 0, 0, 0, 0, 0, 0, 0, 0, 0, 0, 0, 0, 0, 0, 0, 0, 0, 0, 0, 0, 0, 0, 0, 0, 0, 0, 0, 0, 0, 1, 0, 1, 0, 1, 0, 1, 0, 0, 0, 0, 0, 0, 0, 0, 0, 0, 1, 1, 1, 0, 0, 0, 0, 0, 0, 0, 0, 0, 0, 0, 0, 1, 1, 1, 1, 0, 0, 0, 0, 0, 0, 0, 0, 0, 0, 0, 0, 0, 0, 0, 0, 0, 0, 0, 0, 0, 0, 0, 0, 0, 0, 0, 0, 0, 0, 0, 0, 0, 0, 0, 0, 0, 0, 0, 0, 0, 0, 0, 0, 0, 0, 0, 0, 0, 0, 0, 0, 0, 0, 0, 0, 0, 0, 0, 0, 0, 0, 0, 0, 0, 0, 0, 0, 0, 0, 0, 0, 0, 0, 0, 0, 0, 0, 0, 0, 0, 0, 0, 0, 0, 0, 0, 0, 0, 0, 0, 0, 0, 0, 0, 0, 0, 0, 0, 0, 0, 0, 0, 0, 0, 0, 0, 0, 0, 0, 0, 0, 0, 0, 0, 0, 0, 0, 0, 0, 0, 0, 0, 0, 0, 0, 0, 0, 0, 0, 0, 0, 0, 0, 0, 0, 0, 0, 0, 0, 0, 0, 0, 0, 0, 0, 0, 0, 0, 0, 0, 0, 0, 0, 0, 0, 0, 0, 0, 1, 0, 1, 0, 1, 0, 1, 0, 0, 0, 0, 0, 0, 0, 0, 0, 0, 1, 1, 1, 0, 0, 0, 0, 1, 1, 1, 1, 0, 0, 0, 0, 0, 0, 0, 0, 0, 0, 0, 0, 0, 0, 0, 0, 0, 0, 0, 0, 0, 0, 0, 0, 0, 0, 0, 0, 0, 0, 0, 0, 0, 0, 0, 0, 0, 0, 0, 0, 0, 0, 0, 0, 0, 0, 0, 0, 0, 0, 0, 0, 0, 0, 0, 0, 0, 0, 0, 0, 0, 0, 0, 0, 0, 0, 0, 0, 0, 0, 0, 0, 0, 0, 0, 0, 0, 0, 0, 0, 0, 0, 0, 0, 0, 0, 0, 0, 0, 0, 0, 0, 0, 0, 0, 0, 0, 0, 0, 0, 0, 0, 0, 0, 0, 0, 0, 0, 0, 0, 0, 0, 0, 0, 0, 0, 0, 0, 0, 0, 0, 0, 0, 0, 0, 0, 0, 0, 0, 0, 0, 0, 0, 0, 0, 0, 0, 0, 0, 0, 0, 0, 0, 0, 0, 0, 0, 0, 0, 0, 0, 0, 0, 0, 0, 0, 0, 0, 0, 1, 0, 1, 0, 1, 0, 1, 0, 0, 0, 0, 0, 0, 0, 0, 0, 0, 1, 1, 1, 0, 0, 0, 0, 0, 0, 0, 0, 0, 0, 0, 0, 1, 1, 1, 1, 1, 1, 1, 1, 1, 1, 1, 1, 1, 1, 1, 1, 1, 1, 1, 1, 1, 1, 1, 1, 1, 1, 1, 1, 1, 1, 1, 1, 1, 1, 1, 1, 1, 1, 1, 1, 1, 1, 1, 1, 1, 1, 1, 1, 1, 1, 1, 1, 1, 1, 1, 1, 1, 1, 1, 1, 1, 1, 1, 1, 1, 1, 1, 1, 1, 1, 1, 1, 1, 1, 1, 1, 1, 1, 1, 1, 1, 1, 1, 1])
me_cube_001.materials.append(mat_wood)
me_cube_001.materials.append(mat_darkwood)
me_cube_001.materials.append(mat_metal)
me_cube_001.use_remesh_preserve_volume = False
me_cube_001.use_remesh_preserve_attributes = False
me_cube_001.use_mirror_vertex_groups = False
me_cube_001.update()

# ---- objects
ob_pillow = bpy.data.objects.new('Pillow', me_cube_008)
ob_comforter = bpy.data.objects.new('Comforter', me_cube_005)
ob_mattress = bpy.data.objects.new('Mattress', me_cube_004)
ob_bedframe = bpy.data.objects.new('BedFrame', me_cube_001)

# ---- transforms, parenting, visibility, modifiers, constraints
ob_pillow.location = (-0.01044, 1.012, 0.7255)
ob_pillow.lineart.crease_threshold = 0.0
ob_comforter.location = (0.0001605, -0.9344, 0.5894)
ob_comforter.lineart.crease_threshold = 0.0
ob_mattress.location = (0.000114, 0.5206, 0.5768)
ob_mattress.lineart.crease_threshold = 0.0
ob_bedframe.location = (0.001232, -0.6208, -0.08505)
ob_bedframe.lineart.crease_threshold = 0.0

# ---- collection membership
col_collection_1.objects.link(ob_pillow)
col_collection_1.objects.link(ob_comforter)
col_collection_1.objects.link(ob_mattress)
col_collection_1.objects.link(ob_bedframe)

# ---- scene / render settings (as saved in the file)
scene.frame_start = 1; scene.frame_end = 250; scene.frame_set(1)
scene.render.engine = 'CYCLES'
scene.render.resolution_x = 1000
scene.render.resolution_y = 1000
scene.render.dither_intensity = 0.0
scene.cycles.samples = 200
scene.cycles.sampling_pattern = 'TABULATED_SOBOL'
scene.cycles.light_sampling_threshold = 0.0
scene.cycles.use_adaptive_sampling = False
scene.cycles.use_light_tree = False
scene.cycles.caustics_reflective = False
scene.cycles.caustics_refractive = False
scene.cycles.blur_glossy = 0.0
scene.cycles.max_bounces = 2
scene.cycles.pixel_filter_type = 'GAUSSIAN'
scene.cycles.sample_clamp_indirect = 0.0
scene.view_settings.view_transform = 'Standard'
bpy.context.view_layer.update()

# ---- added for rendering (the .blend has no active camera): camera
cam_auto = bpy.data.cameras.new('AutoCamera')
cam_auto.lens = 50.0
cam_auto.sensor_width = 36.0
cam_auto.clip_end = 1000.0
ob_auto_camera = bpy.data.objects.new('AutoCamera', cam_auto)
scene.collection.objects.link(ob_auto_camera)
ob_auto_camera.location = (4.60958, -6.12981, 4.45362)
ob_auto_camera.rotation_euler = (1.09748, -7.21219e-08, 0.694738)
scene.camera = ob_auto_camera
bpy.context.view_layer.update()

